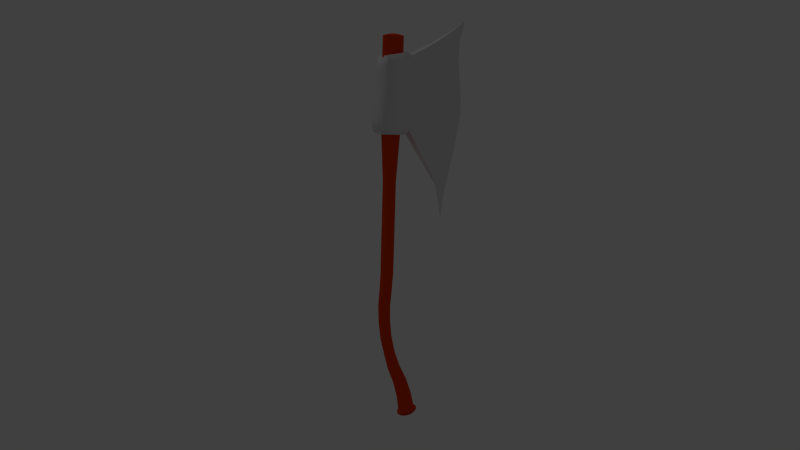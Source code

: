# Source: aux01.blend  (saved by Blender 2.61.0; exported with 4.5.12 LTS)
import bpy
from mathutils import Matrix  # noqa: F401  (used for matrix-valued properties, if any)

bpy.ops.wm.read_factory_settings(use_empty=True)
scene = bpy.context.scene
scene.name = 'Scene'

# ---- collections
col_collection_1 = bpy.data.collections.new('Collection 1'); scene.collection.children.link(col_collection_1)

# ---- materials (node trees are filled in below, after node groups)
mat_material_001 = bpy.data.materials.new('Material.001')
mat_material_001.alpha_threshold = 0.0
mat_material_001.use_transparent_shadow = False
mat_material_001.preview_render_type = 'CUBE'
mat_material_001.roughness = 0.5
mat_material_001.line_color = (0.0, 0.0, 0.0, 1.0)
mat_material = bpy.data.materials.new('Material')
mat_material.alpha_threshold = 0.0
mat_material.use_transparent_shadow = False
mat_material.preview_render_type = 'CUBE'
mat_material.diffuse_color = (0.8, 0.0558, 0.0, 1.0)
mat_material.roughness = 0.5
mat_material.line_color = (0.0, 0.0, 0.0, 1.0)

# ---- node groups
ng_auto_smooth = bpy.data.node_groups.new('Auto Smooth', 'GeometryNodeTree')
_s = ng_auto_smooth.interface.new_socket(name='Geometry', in_out='OUTPUT', socket_type='NodeSocketGeometry')
_s = ng_auto_smooth.interface.new_socket(name='Geometry', in_out='INPUT', socket_type='NodeSocketGeometry')
_s = ng_auto_smooth.interface.new_socket(name='Angle', in_out='INPUT', socket_type='NodeSocketFloat')
_s.subtype = 'ANGLE'
_s.min_value = 0.0
_s.max_value = 3.142
ng_auto_smooth.is_modifier = True
_N = ng_auto_smooth.nodes; _L = ng_auto_smooth.links
n0 = _N.new('NodeGroupOutput'); n0.name = 'Group Output'; n0.location = (480, -100)
n1 = _N.new('NodeGroupInput'); n1.name = 'Group Input'; n1.location = (-420, -300)
n2 = _N.new('NodeGroupInput'); n2.name = 'Group Input.001'; n2.location = (-60, -100)
n3 = _N.new('GeometryNodeSetShadeSmooth'); n3.name = 'Set Shade Smooth'; n3.location = (120, -100)
n3.domain = 'EDGE'
n4 = _N.new('GeometryNodeSetShadeSmooth'); n4.name = 'Set Shade Smooth.001'; n4.location = (300, -100)
n5 = _N.new('GeometryNodeInputMeshEdgeAngle'); n5.name = 'Edge Angle'; n5.location = (-420, -220)
n6 = _N.new('GeometryNodeInputEdgeSmooth'); n6.name = 'Is Edge Smooth'; n6.location = (-60, -160)
n7 = _N.new('GeometryNodeInputShadeSmooth'); n7.name = 'Is Face Smooth'; n7.location = (-240, -340)
n8 = _N.new('FunctionNodeBooleanMath'); n8.name = 'Boolean Math'; n8.location = (-60, -220)
n9 = _N.new('FunctionNodeCompare'); n9.name = 'Compare'; n9.location = (-240, -180)
n9.operation = 'LESS_EQUAL'
_L.new(n5.outputs[0], n9.inputs[0])
_L.new(n4.outputs[0], n0.inputs[0])
_L.new(n1.outputs[1], n9.inputs[1])
_L.new(n9.outputs[0], n8.inputs[0])
_L.new(n7.outputs[0], n8.inputs[1])
_L.new(n2.outputs[0], n3.inputs[0])
_L.new(n6.outputs[0], n3.inputs[1])
_L.new(n3.outputs[0], n4.inputs[0])
_L.new(n8.outputs[0], n3.inputs[2])
n0.is_active_output = True

# ---- material node trees

# ---- world
world_world = bpy.data.worlds.new('World'); scene.world = world_world
world_world.color = (0.05088, 0.05088, 0.05088)
world_world.use_sun_shadow = False
world_world.sun_shadow_jitter_overblur = 0.0
world_world.cycles.sampling_method = 'MANUAL'
world_world.cycles.sample_map_resolution = 256

# ---- cameras
cam_camera = bpy.data.cameras.new('Camera')
cam_camera.clip_end = 100.0
cam_camera.lens = 35.0
cam_camera.sensor_width = 32.0
cam_camera.sensor_height = 18.0
cam_camera.ortho_scale = 7.314
cam_camera.dof.focus_distance = 0.0
cam_camera.dof.aperture_fstop = 128.0

# ---- lights
light_lamp = bpy.data.lights.new('Lamp', 'POINT')
light_lamp.transmission_factor = 0.0
light_lamp.cutoff_distance = 30.0
light_lamp.energy = 100.0
light_lamp.shadow_buffer_clip_start = 1.001
light_lamp.shadow_soft_size = 1.0
light_lamp.shadow_maximum_resolution = 0.006
light_lamp.use_absolute_resolution = True
light_lamp.cycles.use_multiple_importance_sampling = False

# ---- meshes
me_cube_001 = bpy.data.meshes.new('Cube.001')
me_cube_001.from_pydata([(-0.2147, -0.001167, -0.6847), (-0.9518, -0.1176, 0.26), (-0.9512, 0.1174, 0.2601), (-0.06948, -3.82e-05, 1.3), (-0.9308, -0.1165, 0.8189), (-0.93, 0.1162, 0.8186), (-0.2752, -0.01948, -0.3517), (-0.2751, 0.02446, -0.3516), (-0.1832, -0.01835, 1.201), (-0.1832, 0.02558, 1.201), (-0.7025, -0.1356, 0.1646), (-0.7026, 0.142, 0.1646), (-0.6983, -0.1356, 0.9571), (-0.6982, 0.142, 0.9568), (-0.9117, -0.1728, 0.1651), (-0.9117, 0.1742, 0.1651), (-0.8963, -0.1728, 0.9163), (-0.8962, 0.1742, 0.9159), (-0.6246, -0.1081, 0.2041), (-0.6247, 0.1141, 0.2041), (-0.6298, -0.1081, 0.9355), (-0.6297, 0.1141, 0.9353), (-0.1998, -0.001054, -0.476), (-0.1654, -0.0009412, -0.2578), (-0.1224, -0.0008283, -0.03646), (-0.08513, -0.0007155, 0.1815), (-0.06312, -0.0006026, 0.3895), (-0.06842, -0.0004897, 0.5775), (-0.09722, -0.0003768, 0.755), (-0.1171, -0.000264, 0.9307), (-0.1084, -0.0001511, 1.122), (-0.9483, -0.1175, 0.3224), (-0.9439, -0.1174, 0.3821), (-0.9393, -0.1173, 0.4392), (-0.9353, -0.1172, 0.4946), (-0.9322, -0.117, 0.5487), (-0.9301, -0.1169, 0.6021), (-0.9291, -0.1168, 0.6552), (-0.9291, -0.1167, 0.7086), (-0.9296, -0.1166, 0.7628), (-0.9476, 0.1173, 0.3224), (-0.9432, 0.1171, 0.382), (-0.9387, 0.117, 0.4392), (-0.9347, 0.1169, 0.4945), (-0.9315, 0.1168, 0.5485), (-0.9294, 0.1167, 0.6019), (-0.9284, 0.1166, 0.655), (-0.9284, 0.1165, 0.7083), (-0.9289, 0.1164, 0.7625), (-0.244, -0.01937, -0.1801), (-0.2093, -0.01925, -0.00799), (-0.1794, -0.01914, 0.1617), (-0.1561, -0.01903, 0.3254), (-0.1454, -0.01892, 0.4731), (-0.1569, -0.0188, 0.6149), (-0.1799, -0.01869, 0.7536), (-0.1973, -0.01858, 0.8942), (-0.1995, -0.01846, 1.041), (-0.244, 0.02457, -0.1801), (-0.2093, 0.02468, -0.007966), (-0.1794, 0.02479, 0.1617), (-0.1561, 0.02491, 0.3254), (-0.1454, 0.02502, 0.4731), (-0.1568, 0.02513, 0.6148), (-0.1799, 0.02525, 0.7536), (-0.1972, 0.02536, 0.8942), (-0.1995, 0.02547, 1.041), (-0.6944, -0.1356, 0.251), (-0.6855, -0.1356, 0.3319), (-0.6778, -0.1356, 0.4083), (-0.6722, -0.1356, 0.4817), (-0.6691, -0.1356, 0.5534), (-0.6697, -0.1356, 0.627), (-0.6742, -0.1356, 0.7038), (-0.6808, -0.1356, 0.7838), (-0.6894, -0.1356, 0.8679), (-0.6945, 0.142, 0.251), (-0.6856, 0.142, 0.3319), (-0.6778, 0.142, 0.4083), (-0.6723, 0.142, 0.4816), (-0.6692, 0.142, 0.5534), (-0.6697, 0.142, 0.6269), (-0.6742, 0.142, 0.7037), (-0.6808, 0.142, 0.7836), (-0.6894, 0.142, 0.8677), (-0.9097, -0.1728, 0.2496), (-0.9047, -0.1728, 0.3308), (-0.8987, -0.1728, 0.4072), (-0.8934, -0.1728, 0.4801), (-0.8897, -0.1728, 0.5508), (-0.8879, -0.1728, 0.6204), (-0.888, -0.1728, 0.6901), (-0.8891, -0.1728, 0.7613), (-0.8923, -0.1728, 0.8366), (-0.9097, 0.1742, 0.2496), (-0.9047, 0.1742, 0.3307), (-0.8986, 0.1742, 0.4071), (-0.8933, 0.1742, 0.48), (-0.8896, 0.1742, 0.5506), (-0.8878, 0.1742, 0.6202), (-0.8879, 0.1742, 0.6898), (-0.889, 0.1742, 0.761), (-0.8922, 0.1742, 0.8363), (-0.6158, -0.1081, 0.2817), (-0.6074, -0.1081, 0.3548), (-0.6007, -0.1081, 0.4246), (-0.5962, -0.1081, 0.4921), (-0.5943, -0.1081, 0.5597), (-0.5975, -0.1081, 0.6295), (-0.6029, -0.1081, 0.7014), (-0.6109, -0.1081, 0.7758), (-0.6203, -0.1081, 0.8536), (-0.6158, 0.1141, 0.2817), (-0.6075, 0.1141, 0.3547), (-0.6007, 0.1141, 0.4245), (-0.5962, 0.1141, 0.4921), (-0.5943, 0.1141, 0.5596), (-0.5975, 0.1141, 0.6294), (-0.6028, 0.1141, 0.7012), (-0.6109, 0.1141, 0.7756), (-0.6203, 0.1141, 0.8534), (-0.3932, -0.049, -0.1659), (-0.5113, -0.07853, 0.01988), (-0.3932, 0.05435, -0.1659), (-0.5113, 0.08425, 0.0199), (-0.3327, -0.04825, 1.1), (-0.4796, -0.07815, 1.013), (-0.3327, 0.05511, 1.1), (-0.4796, 0.08463, 1.013), (-0.3387, -0.04833, 0.975), (-0.4763, -0.07819, 0.9078), (-0.3321, -0.0484, 0.8484), (-0.4686, -0.07823, 0.8077), (-0.3166, -0.04848, 0.7296), (-0.4571, -0.07827, 0.7118), (-0.2993, -0.04855, 0.6153), (-0.4458, -0.0783, 0.6193), (-0.2907, -0.04863, 0.5013), (-0.4397, -0.07834, 0.5283), (-0.2992, -0.0487, 0.3853), (-0.4451, -0.07838, 0.4387), (-0.3201, -0.04878, 0.2579), (-0.4584, -0.07842, 0.344), (-0.3481, -0.04885, 0.1185), (-0.4785, -0.07845, 0.2421), (-0.3718, -0.04893, -0.02387), (-0.4985, -0.07849, 0.1322), (-0.3719, 0.05443, -0.02385), (-0.4986, 0.08429, 0.1323), (-0.3482, 0.0545, 0.1185), (-0.4786, 0.08433, 0.2421), (-0.3201, 0.05458, 0.2579), (-0.4584, 0.08436, 0.344), (-0.2992, 0.05465, 0.3852), (-0.4451, 0.0844, 0.4386), (-0.2907, 0.05473, 0.5013), (-0.4397, 0.08444, 0.5282), (-0.2993, 0.0548, 0.6153), (-0.4457, 0.08448, 0.6192), (-0.3166, 0.05488, 0.7296), (-0.4571, 0.08451, 0.7117), (-0.3321, 0.05495, 0.8484), (-0.4685, 0.08455, 0.8076), (-0.3387, 0.05503, 0.975), (-0.4762, 0.08459, 0.9077)], [], [(0, 6, 7), (3, 9, 8), (10, 14, 15, 11), (14, 1, 2, 15), (13, 17, 16, 12), (17, 5, 4, 16), (18, 10, 11, 19), (21, 13, 12, 20), (1, 31, 40, 2), (31, 32, 41, 40), (32, 33, 42, 41), (33, 34, 43, 42), (34, 35, 44, 43), (35, 36, 45, 44), (36, 37, 46, 45), (37, 38, 47, 46), (38, 39, 48, 47), (39, 4, 5, 48), (0, 22, 49, 6), (22, 23, 50, 49), (23, 24, 51, 50), (24, 25, 52, 51), (25, 26, 53, 52), (26, 27, 54, 53), (27, 28, 55, 54), (28, 29, 56, 55), (29, 30, 57, 56), (30, 3, 8, 57), (22, 0, 7, 58), (58, 59, 23, 22), (59, 60, 24, 23), (60, 61, 25, 24), (61, 62, 26, 25), (62, 63, 27, 26), (63, 64, 28, 27), (64, 65, 29, 28), (65, 66, 30, 29), (66, 9, 3, 30), (16, 93, 75, 12), (93, 92, 74, 75), (92, 91, 73, 74), (91, 90, 72, 73), (90, 89, 71, 72), (89, 88, 70, 71), (88, 87, 69, 70), (87, 86, 68, 69), (86, 85, 67, 68), (85, 14, 10, 67), (4, 39, 93, 16), (39, 38, 92, 93), (38, 37, 91, 92), (37, 36, 90, 91), (36, 35, 89, 90), (35, 34, 88, 89), (34, 33, 87, 88), (33, 32, 86, 87), (32, 31, 85, 86), (31, 1, 14, 85), (15, 94, 76, 11), (94, 95, 77, 76), (95, 96, 78, 77), (96, 97, 79, 78), (97, 98, 80, 79), (98, 99, 81, 80), (99, 100, 82, 81), (100, 101, 83, 82), (101, 102, 84, 83), (102, 17, 13, 84), (2, 40, 94, 15), (40, 41, 95, 94), (41, 42, 96, 95), (42, 43, 97, 96), (43, 44, 98, 97), (44, 45, 99, 98), (45, 46, 100, 99), (46, 47, 101, 100), (47, 48, 102, 101), (48, 5, 17, 102), (12, 75, 111, 20), (75, 74, 110, 111), (74, 73, 109, 110), (73, 72, 108, 109), (72, 71, 107, 108), (71, 70, 106, 107), (70, 69, 105, 106), (69, 68, 104, 105), (68, 67, 103, 104), (67, 10, 18, 103), (11, 76, 112, 19), (76, 77, 113, 112), (77, 78, 114, 113), (78, 79, 115, 114), (79, 80, 116, 115), (80, 81, 117, 116), (81, 82, 118, 117), (82, 83, 119, 118), (83, 84, 120, 119), (84, 13, 21, 120), (6, 121, 123, 7), (121, 122, 124, 123), (122, 18, 19, 124), (9, 127, 125, 8), (127, 128, 126, 125), (128, 21, 20, 126), (111, 130, 126, 20), (130, 129, 125, 126), (129, 57, 8, 125), (110, 132, 130, 111), (132, 131, 129, 130), (131, 56, 57, 129), (109, 134, 132, 110), (134, 133, 131, 132), (133, 55, 56, 131), (108, 136, 134, 109), (136, 135, 133, 134), (135, 54, 55, 133), (107, 138, 136, 108), (138, 137, 135, 136), (137, 53, 54, 135), (106, 140, 138, 107), (140, 139, 137, 138), (139, 52, 53, 137), (105, 142, 140, 106), (142, 141, 139, 140), (141, 51, 52, 139), (104, 144, 142, 105), (144, 143, 141, 142), (143, 50, 51, 141), (103, 146, 144, 104), (146, 145, 143, 144), (145, 49, 50, 143), (18, 122, 146, 103), (122, 121, 145, 146), (121, 6, 49, 145), (112, 148, 124, 19), (148, 147, 123, 124), (147, 58, 7, 123), (113, 150, 148, 112), (150, 149, 147, 148), (149, 59, 58, 147), (114, 152, 150, 113), (152, 151, 149, 150), (151, 60, 59, 149), (115, 154, 152, 114), (154, 153, 151, 152), (153, 61, 60, 151), (116, 156, 154, 115), (156, 155, 153, 154), (155, 62, 61, 153), (117, 158, 156, 116), (158, 157, 155, 156), (157, 63, 62, 155), (118, 160, 158, 117), (160, 159, 157, 158), (159, 64, 63, 157), (119, 162, 160, 118), (162, 161, 159, 160), (161, 65, 64, 159), (120, 164, 162, 119), (164, 163, 161, 162), (163, 66, 65, 161), (21, 128, 164, 120), (128, 127, 163, 164), (127, 9, 66, 163)])
me_cube_001.polygons.foreach_set('use_smooth', [0, 0, 1, 1, 1, 1, 1, 1, 1, 1, 1, 1, 1, 1, 1, 1, 1, 1, 0, 0, 0, 0, 0, 0, 0, 0, 0, 0, 0, 0, 0, 0, 0, 0, 0, 0, 0, 0, 1, 1, 1, 1, 1, 1, 1, 1, 1, 1, 1, 1, 1, 1, 1, 1, 1, 1, 1, 1, 1, 1, 1, 1, 1, 1, 1, 1, 1, 1, 1, 1, 1, 1, 1, 1, 1, 1, 1, 1, 1, 1, 1, 1, 1, 1, 1, 1, 1, 1, 1, 1, 1, 1, 1, 1, 1, 1, 1, 1, 0, 0, 0, 0, 0, 0, 0, 0, 0, 0, 0, 0, 0, 0, 0, 0, 0, 0, 0, 0, 0, 0, 0, 0, 0, 0, 0, 0, 0, 0, 0, 0, 0, 0, 0, 0, 0, 0, 0, 0, 0, 0, 0, 0, 0, 0, 0, 0, 0, 0, 0, 0, 0, 0, 0, 0, 0, 0, 0, 0, 0, 0, 0, 0, 0, 0])
_uv = me_cube_001.uv_layers.new(name='UVMap')
_uv.uv.foreach_set('vector', [0.0, 0.0, 1.0, 0.0, 1.0, 1.0, 0.0, 0.0, 1.0, 0.0, 1.0, 1.0, 0.0, 0.0, 1.0, 0.0, 1.0, 1.0, 0.0, 1.0, 0.0, 0.0, 1.0, 0.0, 1.0, 1.0, 0.0, 1.0, 0.0, 0.0, 1.0, 0.0, 1.0, 1.0, 0.0, 1.0, 0.0, 0.0, 1.0, 0.0, 1.0, 1.0, 0.0, 1.0, 0.0, 0.0, 1.0, 0.0, 1.0, 1.0, 0.0, 1.0, 0.0, 0.0, 1.0, 0.0, 1.0, 1.0, 0.0, 1.0, 0.0, 0.0, 1.0, 0.0, 1.0, 1.0, 0.0, 1.0, 0.0, 0.0, 1.0, 0.0, 1.0, 1.0, 0.0, 1.0, 0.0, 0.0, 1.0, 0.0, 1.0, 1.0, 0.0, 1.0, 0.0, 0.0, 1.0, 0.0, 1.0, 1.0, 0.0, 1.0, 0.0, 0.0, 1.0, 0.0, 1.0, 1.0, 0.0, 1.0, 0.0, 0.0, 1.0, 0.0, 1.0, 1.0, 0.0, 1.0, 0.0, 0.0, 1.0, 0.0, 1.0, 1.0, 0.0, 1.0, 0.0, 0.0, 1.0, 0.0, 1.0, 1.0, 0.0, 1.0, 0.0, 0.0, 1.0, 0.0, 1.0, 1.0, 0.0, 1.0, 0.0, 0.0, 1.0, 0.0, 1.0, 1.0, 0.0, 1.0, 0.0, 0.0, 1.0, 0.0, 1.0, 1.0, 0.0, 1.0, 0.0, 0.0, 1.0, 0.0, 1.0, 1.0, 0.0, 1.0, 0.0, 0.0, 1.0, 0.0, 1.0, 1.0, 0.0, 1.0, 0.0, 0.0, 1.0, 0.0, 1.0, 1.0, 0.0, 1.0, 0.0, 0.0, 1.0, 0.0, 1.0, 1.0, 0.0, 1.0, 0.0, 0.0, 1.0, 0.0, 1.0, 1.0, 0.0, 1.0, 0.0, 0.0, 1.0, 0.0, 1.0, 1.0, 0.0, 1.0, 0.0, 0.0, 1.0, 0.0, 1.0, 1.0, 0.0, 1.0, 0.0, 0.0, 1.0, 0.0, 1.0, 1.0, 0.0, 1.0, 0.0, 0.0, 1.0, 0.0, 1.0, 1.0, 0.0, 1.0, 0.0, 0.0, 1.0, 0.0, 1.0, 1.0, 0.0, 1.0, 0.0, 0.0, 1.0, 0.0, 1.0, 1.0, 0.0, 1.0, 0.0, 0.0, 1.0, 0.0, 1.0, 1.0, 0.0, 1.0, 0.0, 0.0, 1.0, 0.0, 1.0, 1.0, 0.0, 1.0, 0.0, 0.0, 1.0, 0.0, 1.0, 1.0, 0.0, 1.0, 0.0, 0.0, 1.0, 0.0, 1.0, 1.0, 0.0, 1.0, 0.0, 0.0, 1.0, 0.0, 1.0, 1.0, 0.0, 1.0, 0.0, 0.0, 1.0, 0.0, 1.0, 1.0, 0.0, 1.0, 0.0, 0.0, 1.0, 0.0, 1.0, 1.0, 0.0, 1.0, 0.0, 0.0, 1.0, 0.0, 1.0, 1.0, 0.0, 1.0, 0.0, 0.0, 1.0, 0.0, 1.0, 1.0, 0.0, 1.0, 0.0, 0.0, 1.0, 0.0, 1.0, 1.0, 0.0, 1.0, 0.0, 0.0, 1.0, 0.0, 1.0, 1.0, 0.0, 1.0, 0.0, 0.0, 1.0, 0.0, 1.0, 1.0, 0.0, 1.0, 0.0, 0.0, 1.0, 0.0, 1.0, 1.0, 0.0, 1.0, 0.0, 0.0, 1.0, 0.0, 1.0, 1.0, 0.0, 1.0, 0.0, 0.0, 1.0, 0.0, 1.0, 1.0, 0.0, 1.0, 0.0, 0.0, 1.0, 0.0, 1.0, 1.0, 0.0, 1.0, 0.0, 0.0, 1.0, 0.0, 1.0, 1.0, 0.0, 1.0, 0.0, 0.0, 1.0, 0.0, 1.0, 1.0, 0.0, 1.0, 0.0, 0.0, 1.0, 0.0, 1.0, 1.0, 0.0, 1.0, 0.0, 0.0, 1.0, 0.0, 1.0, 1.0, 0.0, 1.0, 0.0, 0.0, 1.0, 0.0, 1.0, 1.0, 0.0, 1.0, 0.0, 0.0, 1.0, 0.0, 1.0, 1.0, 0.0, 1.0, 0.0, 0.0, 1.0, 0.0, 1.0, 1.0, 0.0, 1.0, 0.0, 0.0, 1.0, 0.0, 1.0, 1.0, 0.0, 1.0, 0.0, 0.0, 1.0, 0.0, 1.0, 1.0, 0.0, 1.0, 0.0, 0.0, 1.0, 0.0, 1.0, 1.0, 0.0, 1.0, 0.0, 0.0, 1.0, 0.0, 1.0, 1.0, 0.0, 1.0, 0.0, 0.0, 1.0, 0.0, 1.0, 1.0, 0.0, 1.0, 0.0, 0.0, 1.0, 0.0, 1.0, 1.0, 0.0, 1.0, 0.0, 0.0, 1.0, 0.0, 1.0, 1.0, 0.0, 1.0, 0.0, 0.0, 1.0, 0.0, 1.0, 1.0, 0.0, 1.0, 0.0, 0.0, 1.0, 0.0, 1.0, 1.0, 0.0, 1.0, 0.0, 0.0, 1.0, 0.0, 1.0, 1.0, 0.0, 1.0, 0.0, 0.0, 1.0, 0.0, 1.0, 1.0, 0.0, 1.0, 0.0, 0.0, 1.0, 0.0, 1.0, 1.0, 0.0, 1.0, 0.0, 0.0, 1.0, 0.0, 1.0, 1.0, 0.0, 1.0, 0.0, 0.0, 1.0, 0.0, 1.0, 1.0, 0.0, 1.0, 0.0, 0.0, 1.0, 0.0, 1.0, 1.0, 0.0, 1.0, 0.0, 0.0, 1.0, 0.0, 1.0, 1.0, 0.0, 1.0, 0.0, 0.0, 1.0, 0.0, 1.0, 1.0, 0.0, 1.0, 0.0, 0.0, 1.0, 0.0, 1.0, 1.0, 0.0, 1.0, 0.0, 0.0, 1.0, 0.0, 1.0, 1.0, 0.0, 1.0, 0.0, 0.0, 1.0, 0.0, 1.0, 1.0, 0.0, 1.0, 0.0, 0.0, 1.0, 0.0, 1.0, 1.0, 0.0, 1.0, 0.0, 0.0, 1.0, 0.0, 1.0, 1.0, 0.0, 1.0, 0.0, 0.0, 1.0, 0.0, 1.0, 1.0, 0.0, 1.0, 0.0, 0.0, 1.0, 0.0, 1.0, 1.0, 0.0, 1.0, 0.0, 0.0, 1.0, 0.0, 1.0, 1.0, 0.0, 1.0, 0.0, 0.0, 1.0, 0.0, 1.0, 1.0, 0.0, 1.0, 0.0, 0.0, 1.0, 0.0, 1.0, 1.0, 0.0, 1.0, 0.0, 0.0, 1.0, 0.0, 1.0, 1.0, 0.0, 1.0, 0.0, 0.0, 1.0, 0.0, 1.0, 1.0, 0.0, 1.0, 0.0, 0.0, 1.0, 0.0, 1.0, 1.0, 0.0, 1.0, 0.0, 0.0, 1.0, 0.0, 1.0, 1.0, 0.0, 1.0, 0.0, 0.0, 1.0, 0.0, 1.0, 1.0, 0.0, 1.0, 0.0, 0.0, 1.0, 0.0, 1.0, 1.0, 0.0, 1.0, 0.0, 0.0, 1.0, 0.0, 1.0, 1.0, 0.0, 1.0, 0.0, 0.0, 1.0, 0.0, 1.0, 1.0, 0.0, 1.0, 0.0, 0.0, 1.0, 0.0, 1.0, 1.0, 0.0, 1.0, 0.0, 0.0, 1.0, 0.0, 1.0, 1.0, 0.0, 1.0, 0.0, 0.0, 1.0, 0.0, 1.0, 1.0, 0.0, 1.0, 0.0, 0.0, 1.0, 0.0, 1.0, 1.0, 0.0, 1.0, 0.0, 0.0, 1.0, 0.0, 1.0, 1.0, 0.0, 1.0, 0.0, 0.0, 1.0, 0.0, 1.0, 1.0, 0.0, 1.0, 0.0, 0.0, 1.0, 0.0, 1.0, 1.0, 0.0, 1.0, 0.0, 0.0, 1.0, 0.0, 1.0, 1.0, 0.0, 1.0, 0.0, 0.0, 1.0, 0.0, 1.0, 1.0, 0.0, 1.0, 0.0, 0.0, 1.0, 0.0, 1.0, 1.0, 0.0, 1.0, 0.0, 0.0, 0.3333, -1.521e-07, 0.3333, 1.0, 0.0, 1.0, 0.3333, -1.521e-07, 0.6667, 7.606e-08, 0.6667, 1.0, 0.3333, 1.0, 0.6667, 7.606e-08, 1.0, 0.0, 1.0, 1.0, 0.6667, 1.0, 0.0, 0.0, 0.3333, 0.0, 0.3333, 1.0, 0.0, 1.0, 0.3333, 0.0, 0.6667, -1.295e-07, 0.6667, 1.0, 0.3333, 1.0, 0.6667, -1.295e-07, 1.0, 0.0, 1.0, 1.0, 0.6667, 1.0, 1.0, 0.0, 1.0, 0.3333, -8.294e-07, 0.3333, 0.0, 0.0, 1.0, 0.3333, 1.0, 0.6667, -4.524e-07, 0.6667, -8.294e-07, 0.3333, 1.0, 0.6667, 1.0, 1.0, 0.0, 1.0, -4.524e-07, 0.6667, 1.0, 0.0, 1.0, 0.3333, -2.425e-07, 0.3333, 0.0, 0.0, 1.0, 0.3333, 1.0, 0.6667, 6.467e-07, 0.6667, -2.425e-07, 0.3333, 1.0, 0.6667, 1.0, 1.0, 0.0, 1.0, 6.467e-07, 0.6667, 1.0, 0.0, 1.0, 0.3333, 4.337e-08, 0.3333, 0.0, 0.0, 1.0, 0.3333, 1.0, 0.6667, 6.939e-07, 0.6667, 4.337e-08, 0.3333, 1.0, 0.6667, 1.0, 1.0, 0.0, 1.0, 6.939e-07, 0.6667, 1.0, 0.0, 1.0, 0.3333, 0.0, 0.3333, 0.0, 0.0, 1.0, 0.3333, 1.0, 0.6667, 6.372e-07, 0.6667, 0.0, 0.3333, 1.0, 0.6667, 1.0, 1.0, 0.0, 1.0, 6.372e-07, 0.6667, 1.0, 0.0, 1.0, 0.3333, -4.626e-08, 0.3333, 0.0, 0.0, 1.0, 0.3333, 1.0, 0.6667, -4.626e-08, 0.6667, -4.626e-08, 0.3333, 1.0, 0.6667, 1.0, 1.0, 0.0, 1.0, -4.626e-08, 0.6667, 1.0, 0.0, 1.0, 0.3333, 4.27e-07, 0.3333, 0.0, 0.0, 1.0, 0.3333, 1.0, 0.6667, -9.49e-08, 0.6667, 4.27e-07, 0.3333, 1.0, 0.6667, 1.0, 1.0, 0.0, 1.0, -9.49e-08, 0.6667, 1.0, 0.0, 1.0, 0.3333, -9.778e-08, 0.3333, 0.0, 0.0, 1.0, 0.3333, 1.0, 0.6667, 1.956e-07, 0.6667, -9.778e-08, 0.3333, 1.0, 0.6667, 1.0, 1.0, 0.0, 1.0, 1.956e-07, 0.6667, 1.0, 0.0, 1.0, 0.3333, -3.025e-07, 0.3333, 0.0, 0.0, 1.0, 0.3333, 1.0, 0.6667, -2.017e-07, 0.6667, -3.025e-07, 0.3333, 1.0, 0.6667, 1.0, 1.0, 0.0, 1.0, -2.017e-07, 0.6667, 1.0, 0.0, 1.0, 0.3333, -2.138e-07, 0.3333, 0.0, 0.0, 1.0, 0.3333, 1.0, 0.6667, 0.0, 0.6667, -2.138e-07, 0.3333, 1.0, 0.6667, 1.0, 1.0, 0.0, 1.0, 0.0, 0.6667, 1.0, 0.0, 1.0, 0.3333, -1.14e-07, 0.3333, 0.0, 0.0, 1.0, 0.3333, 1.0, 0.6667, -2.28e-07, 0.6667, -1.14e-07, 0.3333, 1.0, 0.6667, 1.0, 1.0, 0.0, 1.0, -2.28e-07, 0.6667, 1.0, 0.0, 1.0, 0.3333, 2.45e-07, 0.3333, 0.0, 0.0, 1.0, 0.3333, 1.0, 0.6667, 4.9e-07, 0.6667, 2.45e-07, 0.3333, 1.0, 0.6667, 1.0, 1.0, 0.0, 1.0, 4.9e-07, 0.6667, 1.0, 0.0, 1.0, 0.3333, -2.321e-07, 0.3333, 0.0, 0.0, 1.0, 0.3333, 1.0, 0.6667, 0.0, 0.6667, -2.321e-07, 0.3333, 1.0, 0.6667, 1.0, 1.0, 0.0, 1.0, 0.0, 0.6667, 1.0, 0.0, 1.0, 0.3333, 3.246e-07, 0.3333, 0.0, 0.0, 1.0, 0.3333, 1.0, 0.6667, 2.164e-07, 0.6667, 3.246e-07, 0.3333, 1.0, 0.6667, 1.0, 1.0, 0.0, 1.0, 2.164e-07, 0.6667, 1.0, 0.0, 1.0, 0.3333, 1.015e-07, 0.3333, 0.0, 0.0, 1.0, 0.3333, 1.0, 0.6667, 0.0, 0.6667, 1.015e-07, 0.3333, 1.0, 0.6667, 1.0, 1.0, 0.0, 1.0, 0.0, 0.6667, 1.0, 0.0, 1.0, 0.3333, -1.918e-07, 0.3333, 0.0, 0.0, 1.0, 0.3333, 1.0, 0.6667, -1.918e-07, 0.6667, -1.918e-07, 0.3333, 1.0, 0.6667, 1.0, 1.0, 0.0, 1.0, -1.918e-07, 0.6667, 1.0, 0.0, 1.0, 0.3333, -1.818e-07, 0.3333, 0.0, 0.0, 1.0, 0.3333, 1.0, 0.6667, -3.637e-07, 0.6667, -1.818e-07, 0.3333, 1.0, 0.6667, 1.0, 1.0, 0.0, 1.0, -3.637e-07, 0.6667, 1.0, 0.0, 1.0, 0.3333, -1.994e-07, 0.3333, 0.0, 0.0, 1.0, 0.3333, 1.0, 0.6667, -3.988e-07, 0.6667, -1.994e-07, 0.3333, 1.0, 0.6667, 1.0, 1.0, 0.0, 1.0, -3.988e-07, 0.6667, 1.0, 0.0, 1.0, 0.3333, 0.0, 0.3333, 0.0, 0.0, 1.0, 0.3333, 1.0, 0.6667, -2.183e-08, 0.6667, 0.0, 0.3333, 1.0, 0.6667, 1.0, 1.0, 0.0, 1.0, -2.183e-08, 0.6667, 1.0, 0.0, 1.0, 0.3333, -2.556e-07, 0.3333, 0.0, 0.0, 1.0, 0.3333, 1.0, 0.6667, -6.817e-07, 0.6667, -2.556e-07, 0.3333, 1.0, 0.6667, 1.0, 1.0, 0.0, 1.0, -6.817e-07, 0.6667, 1.0, 0.0, 1.0, 0.3333, 3.265e-07, 0.3333, 0.0, 0.0, 1.0, 0.3333, 1.0, 0.6667, -4.898e-07, 0.6667, 3.265e-07, 0.3333, 1.0, 0.6667, 1.0, 1.0, 0.0, 1.0, -4.898e-07, 0.6667])
me_cube_001.materials.append(mat_material_001)
me_cube_001.use_remesh_preserve_volume = False
me_cube_001.use_remesh_preserve_attributes = False
me_cube_001.use_mirror_vertex_groups = False
me_cube_001.update()
me_cylinder = bpy.data.meshes.new('Cylinder')
me_cylinder.from_pydata([(2.482, 1.0, -0.643), (2.668, 0.9808, -0.6403), (2.846, 0.9239, -0.6377), (3.01, 0.8315, -0.6354), (3.154, 0.7071, -0.6333), (3.273, 0.5556, -0.6316), (3.361, 0.3827, -0.6303), (3.415, 0.1951, -0.6295), (3.433, 3.543e-07, -0.6293), (3.415, -0.1951, -0.6295), (3.361, -0.3827, -0.6303), (3.273, -0.5556, -0.6316), (3.154, -0.7071, -0.6333), (3.01, -0.8315, -0.6354), (2.846, -0.9239, -0.6377), (2.668, -0.9808, -0.6403), (2.482, -1.0, -0.643), (2.297, -0.9808, -0.6456), (2.118, -0.9239, -0.6482), (1.954, -0.8315, -0.6506), (1.81, -0.7071, -0.6526), (1.692, -0.5556, -0.6543), (1.604, -0.3827, -0.6556), (1.55, -0.1951, -0.6564), (1.531, 9.49e-07, -0.6566), (1.55, 0.1951, -0.6564), (1.604, 0.3827, -0.6556), (1.692, 0.5556, -0.6543), (1.81, 0.7071, -0.6526), (1.954, 0.8315, -0.6506), (2.118, 0.9239, -0.6482), (2.297, 0.9808, -0.6456), (1.605e-06, 1.0, 1.0), (0.1951, 0.9808, 1.0), (0.3827, 0.9239, 1.0), (0.5556, 0.8315, 1.0), (0.7071, 0.7071, 1.0), (0.8315, 0.5556, 1.0), (0.9239, 0.3827, 1.0), (0.9808, 0.1951, 1.0), (1.0, -2.245e-06, 1.0), (0.9808, -0.1951, 1.0), (0.9239, -0.3827, 1.0), (0.8315, -0.5556, 1.0), (0.7071, -0.7071, 1.0), (0.5556, -0.8315, 1.0), (0.3827, -0.9239, 1.0), (0.1951, -0.9808, 1.0), (9.298e-07, -1.0, 1.0), (-0.1951, -0.9808, 1.0), (-0.3827, -0.9239, 1.0), (-0.5556, -0.8315, 1.0), (-0.7071, -0.7071, 1.0), (-0.8315, -0.5556, 1.0), (-0.9239, -0.3827, 1.0), (-0.9808, -0.1951, 1.0), (-1.0, -4.105e-06, 1.0), (-0.9808, 0.1951, 1.0), (-0.9239, 0.3827, 1.0), (-0.8315, 0.5556, 1.0), (-0.7071, 0.7071, 1.0), (-0.5556, 0.8315, 1.0), (-0.3827, 0.9239, 1.0), (-0.1951, 0.9808, 1.0), (-0.1944, 0.9772, 1.005), (-0.3813, 0.9205, 1.005), (-0.5535, 0.8284, 1.005), (-0.7045, 0.7045, 1.005), (-0.8284, 0.5535, 1.005), (-0.9205, 0.3813, 1.005), (-0.9772, 0.1944, 1.005), (-0.9963, -4.126e-06, 1.005), (-0.9772, -0.1944, 1.005), (-0.9205, -0.3813, 1.005), (-0.8284, -0.5535, 1.005), (-0.7045, -0.7045, 1.005), (-0.5535, -0.8284, 1.005), (-0.3813, -0.9205, 1.005), (-0.1944, -0.9772, 1.005), (9.555e-07, -0.9963, 1.005), (0.1944, -0.9772, 1.005), (0.3813, -0.9205, 1.005), (0.5535, -0.8284, 1.005), (0.7045, -0.7045, 1.005), (0.8284, -0.5535, 1.005), (0.9205, -0.3813, 1.005), (0.9772, -0.1944, 1.005), (0.9963, -2.213e-06, 1.005), (0.9772, 0.1944, 1.005), (0.9205, 0.3813, 1.005), (0.8284, 0.5535, 1.005), (0.7045, 0.7045, 1.005), (0.5535, 0.8284, 1.005), (0.3813, 0.9205, 1.005), (0.1944, 0.9772, 1.005), (1.569e-06, 0.9963, 1.005), (1.309e-06, 0.8522, 1.008), (0.1663, 0.8358, 1.008), (0.3261, 0.7873, 1.008), (0.4734, 0.7086, 1.008), (0.6026, 0.6026, 1.008), (0.7086, 0.4734, 1.008), (0.7873, 0.3261, 1.008), (0.8358, 0.1662, 1.008), (0.8522, -2.144e-06, 1.008), (0.8358, -0.1663, 1.008), (0.7873, -0.3261, 1.008), (0.7086, -0.4734, 1.008), (0.6026, -0.6026, 1.008), (0.4734, -0.7086, 1.008), (0.3261, -0.7873, 1.008), (0.1663, -0.8358, 1.008), (7.845e-07, -0.8522, 1.008), (-0.1663, -0.8358, 1.008), (-0.3261, -0.7873, 1.008), (-0.4734, -0.7086, 1.008), (-0.6026, -0.6026, 1.008), (-0.7086, -0.4734, 1.008), (-0.7873, -0.3261, 1.008), (-0.8358, -0.1663, 1.008), (-0.8522, -3.78e-06, 1.008), (-0.8358, 0.1662, 1.008), (-0.7873, 0.3261, 1.008), (-0.7086, 0.4734, 1.008), (-0.6026, 0.6026, 1.008), (-0.4734, 0.7086, 1.008), (-0.3261, 0.7873, 1.008), (-0.1663, 0.8358, 1.008), (-0.1663, 0.8358, 1.008), (-0.3261, 0.7873, 1.008), (-0.4734, 0.7086, 1.008), (-0.6026, 0.6026, 1.008), (-0.7086, 0.4734, 1.008), (-0.7873, 0.3261, 1.008), (-0.8358, 0.1662, 1.008), (-0.8522, -3.78e-06, 1.008), (-0.8358, -0.1663, 1.008), (-0.7873, -0.3261, 1.008), (-0.7086, -0.4734, 1.008), (-0.6026, -0.6026, 1.008), (-0.4734, -0.7086, 1.008), (-0.3261, -0.7873, 1.008), (-0.1663, -0.8358, 1.008), (7.845e-07, -0.8522, 1.008), (0.1663, -0.8358, 1.008), (0.3261, -0.7873, 1.008), (0.4734, -0.7086, 1.008), (0.6026, -0.6026, 1.008), (0.7086, -0.4734, 1.008), (0.7873, -0.3261, 1.008), (0.8358, -0.1663, 1.008), (0.8522, -2.144e-06, 1.008), (0.8358, 0.1662, 1.008), (0.7873, 0.3261, 1.008), (0.7086, 0.4734, 1.008), (0.6026, 0.6026, 1.008), (0.4734, 0.7086, 1.008), (0.3261, 0.7873, 1.008), (0.1663, 0.8358, 1.008), (1.309e-06, 0.8522, 1.008), (6.275e-07, 0.4727, 1.012), (0.09222, 0.4636, 1.012), (0.1809, 0.4367, 1.012), (0.2626, 0.393, 1.012), (0.3343, 0.3342, 1.012), (0.393, 0.2626, 1.012), (0.4367, 0.1809, 1.012), (0.4636, 0.09222, 1.012), (0.4727, -1.967e-06, 1.012), (0.4636, -0.09222, 1.012), (0.4367, -0.1809, 1.012), (0.393, -0.2626, 1.012), (0.3343, -0.3343, 1.012), (0.2626, -0.393, 1.012), (0.1809, -0.4367, 1.012), (0.09222, -0.4636, 1.012), (3.364e-07, -0.4727, 1.012), (-0.09222, -0.4636, 1.012), (-0.1809, -0.4367, 1.012), (-0.2626, -0.393, 1.012), (-0.3343, -0.3343, 1.012), (-0.393, -0.2626, 1.012), (-0.4367, -0.1809, 1.012), (-0.4636, -0.09222, 1.012), (-0.4727, -2.875e-06, 1.012), (-0.4636, 0.09222, 1.012), (-0.4367, 0.1809, 1.012), (-0.393, 0.2626, 1.012), (-0.3343, 0.3342, 1.012), (-0.2626, 0.393, 1.012), (-0.1809, 0.4367, 1.012), (-0.09222, 0.4636, 1.012), (-2.033e-07, -1.572e-06, 1.015), (2.566, 0.7936, -0.6318), (0.6266, 0.5432, -0.376), (0.1253, 0.63, 0.05961), (0.1253, 0.63, 0.3942), (0.1951, 0.9808, 0.6667), (2.416, 0.8092, -0.634), (0.5238, 0.5539, -0.3775), (4.902e-07, 0.6423, 0.05961), (6.62e-07, 0.6423, 0.3942), (1.338e-06, 1.0, 0.6667), (2.71, 0.7476, -0.6297), (0.7254, 0.5117, -0.3746), (0.2458, 0.5934, 0.05961), (0.2458, 0.5934, 0.3942), (0.3827, 0.9239, 0.6667), (2.843, 0.6728, -0.6278), (0.8164, 0.4605, -0.3733), (0.3569, 0.5341, 0.05961), (0.3569, 0.5341, 0.3942), (0.5556, 0.8315, 0.6667), (2.96, 0.5722, -0.6261), (0.8962, 0.3916, -0.3721), (0.4542, 0.4542, 0.05961), (0.4542, 0.4542, 0.3942), (0.7071, 0.7071, 0.6667), (3.056, 0.4496, -0.6248), (0.9617, 0.3077, -0.3712), (0.5341, 0.3569, 0.05961), (0.5341, 0.3569, 0.3942), (0.8315, 0.5556, 0.6667), (3.127, 0.3097, -0.6237), (1.01, 0.212, -0.3705), (0.5934, 0.2458, 0.05961), (0.5934, 0.2458, 0.3942), (0.9239, 0.3827, 0.6667), (3.17, 0.1579, -0.6231), (1.04, 0.1081, -0.3701), (0.63, 0.1253, 0.05961), (0.63, 0.1253, 0.3942), (0.9808, 0.1951, 0.6667), (3.185, -1.081e-08, -0.6229), (1.05, -3.662e-07, -0.3699), (0.6423, -1.02e-06, 0.05961), (0.6423, -1.268e-06, 0.3942), (1.0, -1.858e-06, 0.6667), (3.17, -0.1579, -0.6231), (1.04, -0.1081, -0.3701), (0.63, -0.1253, 0.05961), (0.63, -0.1253, 0.3942), (0.9808, -0.1951, 0.6667), (3.127, -0.3097, -0.6237), (1.01, -0.212, -0.3705), (0.5934, -0.2458, 0.05961), (0.5934, -0.2458, 0.3942), (0.9239, -0.3827, 0.6667), (3.056, -0.4496, -0.6248), (0.9617, -0.3077, -0.3712), (0.5341, -0.3569, 0.05961), (0.5341, -0.3569, 0.3942), (0.8315, -0.5556, 0.6667), (2.96, -0.5722, -0.6261), (0.8962, -0.3916, -0.3721), (0.4542, -0.4542, 0.05961), (0.4542, -0.4542, 0.3942), (0.7071, -0.7071, 0.6667), (2.843, -0.6728, -0.6278), (0.8164, -0.4605, -0.3733), (0.3569, -0.5341, 0.05961), (0.3569, -0.5341, 0.3942), (0.5556, -0.8315, 0.6667), (2.71, -0.7476, -0.6297), (0.7254, -0.5117, -0.3746), (0.2458, -0.5934, 0.05961), (0.2458, -0.5934, 0.3942), (0.3827, -0.9239, 0.6667), (2.566, -0.7936, -0.6318), (0.6266, -0.5432, -0.376), (0.1253, -0.63, 0.05961), (0.1253, -0.63, 0.3942), (0.1951, -0.9808, 0.6667), (2.416, -0.8092, -0.634), (0.5238, -0.5539, -0.3775), (1.686e-07, -0.6423, 0.05961), (3.03e-07, -0.6423, 0.3942), (7.205e-07, -1.0, 0.6667), (2.266, -0.7936, -0.6361), (0.4211, -0.5432, -0.379), (-0.1253, -0.63, 0.05961), (-0.1253, -0.63, 0.3942), (-0.1951, -0.9808, 0.6667), (2.121, -0.7476, -0.6382), (0.3223, -0.5117, -0.3804), (-0.2458, -0.5934, 0.05961), (-0.2458, -0.5934, 0.3942), (-0.3827, -0.9239, 0.6667), (1.988, -0.6728, -0.6401), (0.2313, -0.4605, -0.3817), (-0.3569, -0.5341, 0.05961), (-0.3569, -0.5341, 0.3942), (-0.5556, -0.8315, 0.6667), (1.872, -0.5722, -0.6418), (0.1515, -0.3916, -0.3829), (-0.4542, -0.4542, 0.05961), (-0.4542, -0.4542, 0.3942), (-0.7071, -0.7071, 0.6667), (1.776, -0.4496, -0.6432), (0.08597, -0.3077, -0.3838), (-0.5341, -0.3569, 0.05961), (-0.5341, -0.3569, 0.3942), (-0.8315, -0.5556, 0.6667), (1.705, -0.3097, -0.6442), (0.0373, -0.212, -0.3845), (-0.5934, -0.2458, 0.05961), (-0.5934, -0.2458, 0.3942), (-0.9239, -0.3827, 0.6667), (1.661, -0.1579, -0.6448), (0.007337, -0.1081, -0.3849), (-0.63, -0.1253, 0.05961), (-0.63, -0.1253, 0.3942), (-0.9808, -0.1951, 0.6667), (1.646, 3.991e-08, -0.645), (-0.002782, -5.853e-07, -0.3851), (-0.6423, -1.331e-06, 0.05961), (-0.6423, -1.874e-06, 0.3942), (-1.0, -3.26e-06, 0.6667), (1.661, 0.1579, -0.6448), (0.007337, 0.1081, -0.3849), (-0.63, 0.1253, 0.05961), (-0.63, 0.1253, 0.3942), (-0.9808, 0.1951, 0.6667), (1.705, 0.3097, -0.6442), (0.0373, 0.212, -0.3845), (-0.5934, 0.2458, 0.05961), (-0.5934, 0.2458, 0.3942), (-0.9239, 0.3827, 0.6667), (1.776, 0.4496, -0.6432), (0.08597, 0.3077, -0.3838), (-0.5341, 0.3569, 0.05961), (-0.5341, 0.3569, 0.3942), (-0.8315, 0.5556, 0.6667), (1.872, 0.5722, -0.6418), (0.1515, 0.3916, -0.3829), (-0.4542, 0.4542, 0.05961), (-0.4542, 0.4542, 0.3942), (-0.7071, 0.7071, 0.6667), (1.988, 0.6728, -0.6401), (0.2313, 0.4605, -0.3817), (-0.3569, 0.5341, 0.05961), (-0.3569, 0.5341, 0.3942), (-0.5556, 0.8315, 0.6667), (2.121, 0.7476, -0.6382), (0.3223, 0.5117, -0.3804), (-0.2458, 0.5934, 0.05961), (-0.2458, 0.5934, 0.3942), (-0.3827, 0.9239, 0.6667), (2.266, 0.7936, -0.6361), (0.4211, 0.5432, -0.379), (-0.1253, 0.63, 0.05961), (-0.1253, 0.63, 0.3942), (-0.1951, 0.9808, 0.6667), (2.34, 0.8548, -0.6479), (2.184, 0.8052, -0.6501), (2.041, 0.7247, -0.6522), (1.915, 0.6163, -0.654), (1.812, 0.4842, -0.6555), (1.736, 0.3335, -0.6566), (1.689, 0.17, -0.6573), (1.673, 8.522e-07, -0.6575), (1.689, -0.17, -0.6573), (1.736, -0.3335, -0.6566), (1.812, -0.4842, -0.6555), (1.915, -0.6163, -0.654), (2.041, -0.7247, -0.6522), (2.184, -0.8052, -0.6501), (2.34, -0.8548, -0.6479), (2.501, -0.8715, -0.6456), (2.663, -0.8548, -0.6432), (2.819, -0.8052, -0.641), (2.962, -0.7247, -0.6389), (3.087, -0.6163, -0.6371), (3.19, -0.4842, -0.6357), (3.267, -0.3335, -0.6346), (3.314, -0.17, -0.6339), (3.33, 3.936e-07, -0.6337), (3.314, 0.17, -0.6339), (3.267, 0.3335, -0.6346), (3.19, 0.4842, -0.6357), (3.087, 0.6163, -0.6371), (2.962, 0.7247, -0.6389), (2.819, 0.8052, -0.641), (2.663, 0.8548, -0.6432), (2.501, 0.8715, -0.6456), (2.512, 0.9997, -0.647), (2.697, 0.9805, -0.6443), (2.876, 0.9236, -0.6418), (3.04, 0.8312, -0.6394), (3.184, 0.7069, -0.6373), (3.302, 0.5554, -0.6356), (3.39, 0.3826, -0.6344), (3.444, 0.195, -0.6336), (3.463, 4.16e-07, -0.6333), (3.444, -0.195, -0.6336), (3.39, -0.3826, -0.6344), (3.302, -0.5554, -0.6356), (3.184, -0.7069, -0.6373), (3.04, -0.8312, -0.6394), (2.876, -0.9236, -0.6418), (2.697, -0.9805, -0.6443), (2.512, -0.9997, -0.647), (2.327, -0.9805, -0.6497), (2.148, -0.9236, -0.6522), (1.984, -0.8312, -0.6546), (1.84, -0.7069, -0.6567), (1.722, -0.5554, -0.6584), (1.634, -0.3826, -0.6596), (1.58, -0.195, -0.6604), (1.561, 8.902e-07, -0.6607), (1.58, 0.195, -0.6604), (1.634, 0.3826, -0.6596), (1.722, 0.5554, -0.6584), (1.84, 0.7069, -0.6567), (1.984, 0.8312, -0.6546), (2.148, 0.9236, -0.6522), (2.327, 0.9805, -0.6497), (2.339, 0.9805, -0.6514), (2.161, 0.9236, -0.654), (1.997, 0.8312, -0.6563), (1.853, 0.7069, -0.6584), (1.734, 0.5554, -0.6601), (1.647, 0.3826, -0.6614), (1.592, 0.195, -0.6621), (1.574, 8.907e-07, -0.6624), (1.592, -0.195, -0.6621), (1.647, -0.3826, -0.6614), (1.734, -0.5554, -0.6601), (1.853, -0.7069, -0.6584), (1.997, -0.8312, -0.6563), (2.161, -0.9236, -0.654), (2.339, -0.9805, -0.6514), (2.525, -0.9997, -0.6487), (2.71, -0.9805, -0.6461), (2.888, -0.9236, -0.6435), (3.053, -0.8312, -0.6411), (3.197, -0.7069, -0.6391), (3.315, -0.5554, -0.6374), (3.403, -0.3826, -0.6361), (3.457, -0.195, -0.6353), (3.475, 4.165e-07, -0.6351), (3.457, 0.195, -0.6353), (3.403, 0.3826, -0.6361), (3.315, 0.5554, -0.6374), (3.197, 0.7069, -0.6391), (3.053, 0.8312, -0.6411), (2.888, 0.9236, -0.6435), (2.71, 0.9805, -0.6461), (2.525, 0.9997, -0.6487), (2.542, 0.7732, -0.651), (2.685, 0.7584, -0.6489), (2.823, 0.7144, -0.647), (2.95, 0.6429, -0.6451), (3.061, 0.5468, -0.6435), (3.153, 0.4296, -0.6422), (3.221, 0.2959, -0.6412), (3.263, 0.1509, -0.6406), (3.277, 4.337e-07, -0.6404), (3.263, -0.1508, -0.6406), (3.221, -0.2959, -0.6412), (3.153, -0.4296, -0.6422), (3.061, -0.5468, -0.6435), (2.95, -0.6429, -0.6451), (2.823, -0.7144, -0.647), (2.685, -0.7584, -0.6489), (2.542, -0.7732, -0.651), (2.398, -0.7584, -0.6531), (2.26, -0.7144, -0.6551), (2.133, -0.6429, -0.6569), (2.022, -0.5468, -0.6585), (1.93, -0.4296, -0.6598), (1.862, -0.2959, -0.6608), (1.82, -0.1508, -0.6614), (1.806, 7.706e-07, -0.6616), (1.82, 0.1509, -0.6614), (1.862, 0.2959, -0.6608), (1.93, 0.4296, -0.6598), (2.022, 0.5468, -0.6585), (2.133, 0.6429, -0.6569), (2.26, 0.7144, -0.6551), (2.398, 0.7584, -0.6531), (2.409, 0.7584, -0.6545), (2.271, 0.7144, -0.6565), (2.144, 0.6429, -0.6583), (2.032, 0.5468, -0.6599), (1.941, 0.4296, -0.6612), (1.873, 0.2959, -0.6622), (1.831, 0.1509, -0.6628), (1.817, 7.71e-07, -0.663), (1.831, -0.1508, -0.6628), (1.873, -0.2959, -0.6622), (1.941, -0.4296, -0.6612), (2.032, -0.5468, -0.6599), (2.144, -0.6429, -0.6583), (2.271, -0.7144, -0.6565), (2.409, -0.7584, -0.6545), (2.552, -0.7732, -0.6524), (2.695, -0.7584, -0.6504), (2.833, -0.7144, -0.6484), (2.96, -0.6429, -0.6466), (3.072, -0.5468, -0.645), (3.163, -0.4296, -0.6436), (3.231, -0.2959, -0.6427), (3.273, -0.1508, -0.6421), (3.287, 4.341e-07, -0.6419), (3.273, 0.1509, -0.6421), (3.231, 0.2959, -0.6427), (3.163, 0.4296, -0.6436), (3.072, 0.5468, -0.645), (2.96, 0.6429, -0.6466), (2.833, 0.7144, -0.6484), (2.695, 0.7584, -0.6504), (2.552, 0.7732, -0.6524), (2.571, 0.8583, -0.655), (2.73, 0.8418, -0.6527), (2.883, 0.793, -0.6505), (3.024, 0.7136, -0.6484), (3.148, 0.6069, -0.6467), (3.249, 0.4768, -0.6452), (3.325, 0.3285, -0.6441), (3.371, 0.1674, -0.6435), (3.387, 4.358e-07, -0.6432), (3.371, -0.1674, -0.6435), (3.325, -0.3285, -0.6441), (3.249, -0.4768, -0.6452), (3.148, -0.6069, -0.6467), (3.024, -0.7136, -0.6484), (2.883, -0.793, -0.6505), (2.73, -0.8418, -0.6527), (2.571, -0.8583, -0.655), (2.412, -0.8418, -0.6573), (2.258, -0.793, -0.6595), (2.117, -0.7136, -0.6615), (1.994, -0.6069, -0.6633), (1.892, -0.4768, -0.6647), (1.817, -0.3285, -0.6658), (1.77, -0.1674, -0.6665), (1.755, 8.098e-07, -0.6667), (1.77, 0.1674, -0.6665), (1.817, 0.3285, -0.6658), (1.892, 0.4768, -0.6647), (1.994, 0.6069, -0.6633), (2.117, 0.7136, -0.6615), (2.258, 0.793, -0.6595), (2.412, 0.8418, -0.6573), (2.47, 0.6075, -0.6586), (2.36, 0.5723, -0.6602), (2.258, 0.515, -0.6616), (2.169, 0.438, -0.6629), (2.095, 0.3441, -0.664), (2.041, 0.237, -0.6648), (2.008, 0.1208, -0.6652), (1.996, 6.904e-07, -0.6654), (2.008, -0.1208, -0.6652), (2.041, -0.237, -0.6648), (2.095, -0.3441, -0.664), (2.169, -0.438, -0.6629), (2.258, -0.515, -0.6616), (2.36, -0.5723, -0.6602), (2.47, -0.6075, -0.6586), (2.585, -0.6194, -0.6569), (2.7, -0.6075, -0.6553), (2.811, -0.5723, -0.6537), (2.912, -0.515, -0.6522), (3.002, -0.438, -0.6509), (3.075, -0.3441, -0.6499), (3.129, -0.237, -0.6491), (3.163, -0.1208, -0.6486), (3.174, 4.473e-07, -0.6485), (3.163, 0.1208, -0.6486), (3.129, 0.237, -0.6491), (3.075, 0.3441, -0.6499), (3.002, 0.438, -0.6509), (2.912, 0.515, -0.6522), (2.811, 0.5723, -0.6537), (2.7, 0.6075, -0.6553), (2.585, 0.6194, -0.6569), (2.6, 0.6194, -0.6589), (2.714, 0.6075, -0.6572), (2.825, 0.5723, -0.6556), (2.927, 0.515, -0.6542), (3.016, 0.438, -0.6529), (3.089, 0.3441, -0.6518), (3.144, 0.237, -0.651), (3.177, 0.1208, -0.6506), (3.188, 4.478e-07, -0.6504), (3.177, -0.1208, -0.6506), (3.144, -0.237, -0.651), (3.089, -0.3441, -0.6518), (3.016, -0.438, -0.6529), (2.927, -0.515, -0.6542), (2.825, -0.5723, -0.6556), (2.714, -0.6075, -0.6572), (2.6, -0.6194, -0.6589), (2.485, -0.6075, -0.6605), (2.374, -0.5723, -0.6621), (2.272, -0.515, -0.6636), (2.183, -0.438, -0.6649), (2.11, -0.3441, -0.6659), (2.055, -0.237, -0.6667), (2.022, -0.1208, -0.6672), (2.011, 6.909e-07, -0.6673), (2.022, 0.1208, -0.6672), (2.055, 0.237, -0.6667), (2.11, 0.3441, -0.6659), (2.183, 0.438, -0.6649), (2.272, 0.515, -0.6636), (2.374, 0.5723, -0.6621), (2.485, 0.6075, -0.6605), (2.541, 0.3727, -0.6615), (2.474, 0.351, -0.6625), (2.411, 0.3159, -0.6634), (2.356, 0.2687, -0.6642), (2.311, 0.2111, -0.6649), (2.278, 0.1454, -0.6653), (2.257, 0.07413, -0.6656), (2.25, 5.982e-07, -0.6657), (2.257, -0.07413, -0.6656), (2.278, -0.1454, -0.6653), (2.311, -0.2111, -0.6649), (2.356, -0.2687, -0.6642), (2.411, -0.3159, -0.6634), (2.474, -0.351, -0.6625), (2.541, -0.3727, -0.6615), (2.612, -0.38, -0.6605), (2.682, -0.3727, -0.6595), (2.75, -0.351, -0.6585), (2.812, -0.3159, -0.6576), (2.867, -0.2687, -0.6569), (2.912, -0.2111, -0.6562), (2.946, -0.1454, -0.6557), (2.966, -0.07413, -0.6554), (2.973, 4.491e-07, -0.6553), (2.966, 0.07413, -0.6554), (2.946, 0.1454, -0.6557), (2.912, 0.2111, -0.6562), (2.867, 0.2687, -0.6569), (2.812, 0.3159, -0.6576), (2.75, 0.351, -0.6585), (2.682, 0.3727, -0.6595), (2.612, 0.38, -0.6605), (2.624, 4.324e-07, -0.6622), (0.1941, 0.5577, -0.2982), (-0.006824, 0.5721, -0.2245), (-0.06208, 0.5866, -0.1527), (0.04678, 0.6011, -0.08271), (0.1237, 0.6155, -0.01167), (0.08492, 0.5686, -0.2991), (-0.1202, 0.5833, -0.225), (-0.1788, 0.5981, -0.1527), (-0.07264, 0.6128, -0.08246), (0.001341, 0.6276, -0.01148), (0.299, 0.5253, -0.2974), (0.1022, 0.5389, -0.2241), (0.05012, 0.5526, -0.1527), (0.1616, 0.5662, -0.08296), (0.2414, 0.5798, -0.01185), (0.3958, 0.4728, -0.2966), (0.2026, 0.485, -0.2237), (0.1535, 0.4973, -0.1527), (0.2674, 0.5096, -0.08318), (0.3498, 0.5218, -0.01202), (0.4806, 0.4021, -0.2959), (0.2906, 0.4125, -0.2233), (0.2442, 0.4229, -0.1527), (0.3602, 0.4333, -0.08338), (0.4448, 0.4438, -0.01217), (0.5502, 0.3159, -0.2954), (0.3629, 0.3241, -0.223), (0.3185, 0.3323, -0.1527), (0.4363, 0.3405, -0.08354), (0.5228, 0.3487, -0.01229), (0.6019, 0.2176, -0.295), (0.4166, 0.2232, -0.2228), (0.3738, 0.2289, -0.1527), (0.4929, 0.2345, -0.08367), (0.5808, 0.2402, -0.01238), (0.6337, 0.1109, -0.2947), (0.4496, 0.1138, -0.2227), (0.4078, 0.1167, -0.1527), (0.5277, 0.1196, -0.08374), (0.6165, 0.1224, -0.01244), (0.6445, -4.809e-07, -0.2946), (0.4608, -5.548e-07, -0.2226), (0.4193, -6.797e-07, -0.1527), (0.5395, -7.455e-07, -0.08376), (0.6285, -8.856e-07, -0.01246), (0.6337, -0.1109, -0.2947), (0.4496, -0.1138, -0.2227), (0.4078, -0.1167, -0.1527), (0.5277, -0.1196, -0.08374), (0.6165, -0.1224, -0.01244), (0.6019, -0.2176, -0.295), (0.4166, -0.2232, -0.2228), (0.3738, -0.2289, -0.1527), (0.4929, -0.2345, -0.08367), (0.5808, -0.2402, -0.01238), (0.5502, -0.3159, -0.2954), (0.3629, -0.3241, -0.223), (0.3185, -0.3323, -0.1527), (0.4363, -0.3405, -0.08354), (0.5228, -0.3487, -0.01229), (0.4806, -0.4021, -0.2959), (0.2906, -0.4125, -0.2233), (0.2442, -0.4229, -0.1527), (0.3602, -0.4333, -0.08338), (0.4448, -0.4438, -0.01217), (0.3958, -0.4728, -0.2966), (0.2026, -0.485, -0.2237), (0.1535, -0.4973, -0.1527), (0.2674, -0.5096, -0.08318), (0.3498, -0.5218, -0.01202), (0.299, -0.5253, -0.2974), (0.1022, -0.5389, -0.2241), (0.05012, -0.5526, -0.1527), (0.1616, -0.5662, -0.08296), (0.2414, -0.5798, -0.01185), (0.1941, -0.5577, -0.2982), (-0.006825, -0.5721, -0.2245), (-0.06208, -0.5866, -0.1527), (0.04678, -0.6011, -0.08271), (0.1237, -0.6155, -0.01167), (0.08492, -0.5686, -0.2991), (-0.1202, -0.5833, -0.225), (-0.1788, -0.5981, -0.1527), (-0.07264, -0.6128, -0.08246), (0.001341, -0.6276, -0.01148), (-0.02424, -0.5577, -0.3), (-0.2335, -0.5721, -0.2254), (-0.2954, -0.5866, -0.1527), (-0.1921, -0.6011, -0.0822), (-0.121, -0.6155, -0.01129), (-0.1292, -0.5253, -0.3008), (-0.3425, -0.5389, -0.2259), (-0.4076, -0.5526, -0.1527), (-0.3069, -0.5662, -0.08196), (-0.2387, -0.5798, -0.0111), (-0.2259, -0.4728, -0.3016), (-0.4429, -0.485, -0.2263), (-0.511, -0.4973, -0.1527), (-0.4127, -0.5096, -0.08173), (-0.3471, -0.5218, -0.01093), (-0.3107, -0.4021, -0.3022), (-0.5309, -0.4125, -0.2266), (-0.6017, -0.4229, -0.1527), (-0.5055, -0.4333, -0.08154), (-0.4421, -0.4438, -0.01078), (-0.3803, -0.3159, -0.3028), (-0.6032, -0.3241, -0.2269), (-0.6761, -0.3323, -0.1527), (-0.5816, -0.3405, -0.08137), (-0.5201, -0.3487, -0.01066), (-0.432, -0.2176, -0.3032), (-0.6569, -0.2232, -0.2271), (-0.7313, -0.2289, -0.1527), (-0.6382, -0.2345, -0.08125), (-0.5781, -0.2402, -0.01057), (-0.4639, -0.1109, -0.3035), (-0.6899, -0.1138, -0.2273), (-0.7654, -0.1167, -0.1527), (-0.673, -0.1196, -0.08118), (-0.6138, -0.1224, -0.01052), (-0.4746, -7.148e-07, -0.3036), (-0.7011, -7.999e-07, -0.2273), (-0.7769, -9.344e-07, -0.1527), (-0.6848, -1.008e-06, -0.08115), (-0.6258, -1.192e-06, -0.0105), (-0.4639, 0.1109, -0.3035), (-0.6899, 0.1138, -0.2273), (-0.7654, 0.1167, -0.1527), (-0.673, 0.1196, -0.08118), (-0.6138, 0.1224, -0.01052), (-0.432, 0.2176, -0.3032), (-0.6569, 0.2232, -0.2271), (-0.7313, 0.2289, -0.1527), (-0.6382, 0.2345, -0.08125), (-0.5781, 0.2402, -0.01057), (-0.3803, 0.3159, -0.3028), (-0.6032, 0.3241, -0.2269), (-0.6761, 0.3323, -0.1527), (-0.5816, 0.3405, -0.08137), (-0.5201, 0.3487, -0.01066), (-0.3107, 0.4021, -0.3022), (-0.5309, 0.4125, -0.2266), (-0.6017, 0.4229, -0.1527), (-0.5055, 0.4333, -0.08154), (-0.4421, 0.4438, -0.01078), (-0.2259, 0.4728, -0.3016), (-0.4429, 0.485, -0.2263), (-0.511, 0.4973, -0.1527), (-0.4127, 0.5096, -0.08173), (-0.3471, 0.5218, -0.01093), (-0.1292, 0.5253, -0.3008), (-0.3425, 0.5389, -0.2259), (-0.4076, 0.5526, -0.1527), (-0.3069, 0.5662, -0.08196), (-0.2387, 0.5798, -0.0111), (-0.02425, 0.5577, -0.3), (-0.2335, 0.5721, -0.2254), (-0.2954, 0.5866, -0.1527), (-0.1921, 0.6011, -0.0822), (-0.121, 0.6155, -0.01129), (2.27, 0.731, -0.5679), (1.785, 0.6684, -0.5039), (1.111, 0.6058, -0.44), (2.131, 0.7454, -0.5698), (1.658, 0.6815, -0.5057), (0.9968, 0.6177, -0.4416), (2.403, 0.6886, -0.5659), (1.906, 0.6296, -0.5022), (1.222, 0.5707, -0.4384), (2.525, 0.6197, -0.5642), (2.018, 0.5667, -0.5006), (1.323, 0.5136, -0.4369), (2.633, 0.527, -0.5626), (2.117, 0.4819, -0.4991), (1.412, 0.4368, -0.4356), (2.721, 0.4141, -0.5614), (2.197, 0.3786, -0.498), (1.485, 0.3432, -0.4346), (2.786, 0.2852, -0.5604), (2.257, 0.2608, -0.4971), (1.539, 0.2364, -0.4338), (2.827, 0.1454, -0.5599), (2.294, 0.133, -0.4966), (1.573, 0.1205, -0.4333), (2.84, -1.034e-07, -0.5597), (2.306, -1.922e-07, -0.4964), (1.584, -2.773e-07, -0.4332), (2.827, -0.1454, -0.5599), (2.294, -0.133, -0.4966), (1.573, -0.1205, -0.4333), (2.786, -0.2852, -0.5604), (2.257, -0.2608, -0.4971), (1.539, -0.2364, -0.4338), (2.721, -0.4141, -0.5614), (2.197, -0.3786, -0.498), (1.485, -0.3432, -0.4346), (2.633, -0.527, -0.5626), (2.117, -0.4819, -0.4991), (1.412, -0.4368, -0.4356), (2.525, -0.6197, -0.5642), (2.018, -0.5667, -0.5006), (1.323, -0.5136, -0.4369), (2.403, -0.6886, -0.5659), (1.906, -0.6296, -0.5022), (1.222, -0.5707, -0.4384), (2.27, -0.731, -0.5679), (1.785, -0.6684, -0.5039), (1.111, -0.6058, -0.44), (2.131, -0.7454, -0.5698), (1.658, -0.6815, -0.5057), (0.9968, -0.6177, -0.4416), (1.993, -0.731, -0.5718), (1.532, -0.6684, -0.5076), (0.8822, -0.6058, -0.4433), (1.86, -0.6886, -0.5737), (1.41, -0.6296, -0.5093), (0.7721, -0.5707, -0.4448), (1.738, -0.6197, -0.5755), (1.298, -0.5667, -0.5109), (0.6705, -0.5136, -0.4463), (1.63, -0.527, -0.5771), (1.2, -0.4819, -0.5123), (0.5815, -0.4368, -0.4476), (1.542, -0.4141, -0.5783), (1.12, -0.3786, -0.5135), (0.5085, -0.3432, -0.4486), (1.477, -0.2852, -0.5793), (1.06, -0.2608, -0.5143), (0.4542, -0.2364, -0.4494), (1.436, -0.1454, -0.5798), (1.023, -0.133, -0.5149), (0.4208, -0.1205, -0.4499), (1.423, -1.201e-07, -0.58), (1.01, -2.764e-07, -0.5151), (0.4095, -4.29e-07, -0.4501), (1.436, 0.1454, -0.5798), (1.023, 0.133, -0.5149), (0.4208, 0.1205, -0.4499), (1.477, 0.2852, -0.5793), (1.06, 0.2608, -0.5143), (0.4542, 0.2364, -0.4494), (1.542, 0.4141, -0.5783), (1.12, 0.3786, -0.5135), (0.5085, 0.3432, -0.4486), (1.63, 0.527, -0.5771), (1.2, 0.4819, -0.5123), (0.5815, 0.4368, -0.4476), (1.738, 0.6197, -0.5755), (1.298, 0.5667, -0.5109), (0.6705, 0.5136, -0.4463), (1.86, 0.6886, -0.5737), (1.41, 0.6296, -0.5093), (0.7721, 0.5707, -0.4448), (1.993, 0.731, -0.5718), (1.532, 0.6684, -0.5076), (0.8822, 0.6058, -0.4433)], [], [(32, 63, 64, 95), (63, 62, 65, 64), (62, 61, 66, 65), (61, 60, 67, 66), (60, 59, 68, 67), (59, 58, 69, 68), (58, 57, 70, 69), (57, 56, 71, 70), (56, 55, 72, 71), (55, 54, 73, 72), (54, 53, 74, 73), (53, 52, 75, 74), (52, 51, 76, 75), (51, 50, 77, 76), (50, 49, 78, 77), (49, 48, 79, 78), (48, 47, 80, 79), (47, 46, 81, 80), (46, 45, 82, 81), (45, 44, 83, 82), (44, 43, 84, 83), (43, 42, 85, 84), (42, 41, 86, 85), (41, 40, 87, 86), (40, 39, 88, 87), (39, 38, 89, 88), (38, 37, 90, 89), (37, 36, 91, 90), (36, 35, 92, 91), (35, 34, 93, 92), (34, 33, 94, 93), (33, 32, 95, 94), (94, 95, 96, 97), (93, 94, 97, 98), (92, 93, 98, 99), (91, 92, 99, 100), (90, 91, 100, 101), (89, 90, 101, 102), (88, 89, 102, 103), (87, 88, 103, 104), (86, 87, 104, 105), (85, 86, 105, 106), (84, 85, 106, 107), (83, 84, 107, 108), (82, 83, 108, 109), (81, 82, 109, 110), (80, 81, 110, 111), (79, 80, 111, 112), (78, 79, 112, 113), (77, 78, 113, 114), (76, 77, 114, 115), (75, 76, 115, 116), (74, 75, 116, 117), (73, 74, 117, 118), (72, 73, 118, 119), (71, 72, 119, 120), (70, 71, 120, 121), (69, 70, 121, 122), (68, 69, 122, 123), (67, 68, 123, 124), (66, 67, 124, 125), (65, 66, 125, 126), (64, 65, 126, 127), (95, 64, 127, 96), (96, 127, 128, 159), (127, 126, 129, 128), (126, 125, 130, 129), (125, 124, 131, 130), (124, 123, 132, 131), (123, 122, 133, 132), (122, 121, 134, 133), (121, 120, 135, 134), (120, 119, 136, 135), (119, 118, 137, 136), (118, 117, 138, 137), (117, 116, 139, 138), (116, 115, 140, 139), (115, 114, 141, 140), (114, 113, 142, 141), (113, 112, 143, 142), (112, 111, 144, 143), (111, 110, 145, 144), (110, 109, 146, 145), (109, 108, 147, 146), (108, 107, 148, 147), (107, 106, 149, 148), (106, 105, 150, 149), (105, 104, 151, 150), (104, 103, 152, 151), (103, 102, 153, 152), (102, 101, 154, 153), (101, 100, 155, 154), (100, 99, 156, 155), (99, 98, 157, 156), (98, 97, 158, 157), (97, 96, 159, 158), (158, 159, 160, 161), (157, 158, 161, 162), (156, 157, 162, 163), (155, 156, 163, 164), (154, 155, 164, 165), (153, 154, 165, 166), (152, 153, 166, 167), (151, 152, 167, 168), (150, 151, 168, 169), (149, 150, 169, 170), (148, 149, 170, 171), (147, 148, 171, 172), (146, 147, 172, 173), (145, 146, 173, 174), (144, 145, 174, 175), (143, 144, 175, 176), (142, 143, 176, 177), (141, 142, 177, 178), (140, 141, 178, 179), (139, 140, 179, 180), (138, 139, 180, 181), (137, 138, 181, 182), (136, 137, 182, 183), (135, 136, 183, 184), (134, 135, 184, 185), (133, 134, 185, 186), (132, 133, 186, 187), (131, 132, 187, 188), (130, 131, 188, 189), (129, 130, 189, 190), (128, 129, 190, 191), (159, 128, 191, 160), (160, 191, 192), (191, 190, 192), (190, 189, 192), (189, 188, 192), (188, 187, 192), (187, 186, 192), (186, 185, 192), (185, 184, 192), (184, 183, 192), (183, 182, 192), (182, 181, 192), (181, 180, 192), (180, 179, 192), (179, 178, 192), (178, 177, 192), (177, 176, 192), (176, 175, 192), (175, 174, 192), (174, 173, 192), (173, 172, 192), (172, 171, 192), (171, 170, 192), (170, 169, 192), (169, 168, 192), (168, 167, 192), (167, 166, 192), (166, 165, 192), (165, 164, 192), (164, 163, 192), (163, 162, 192), (162, 161, 192), (161, 160, 192), (0, 198, 193, 1), (200, 201, 196, 195), (201, 202, 197, 196), (202, 32, 33, 197), (1, 193, 203, 2), (195, 196, 206, 205), (196, 197, 207, 206), (197, 33, 34, 207), (2, 203, 208, 3), (205, 206, 211, 210), (206, 207, 212, 211), (207, 34, 35, 212), (3, 208, 213, 4), (210, 211, 216, 215), (211, 212, 217, 216), (212, 35, 36, 217), (4, 213, 218, 5), (215, 216, 221, 220), (216, 217, 222, 221), (217, 36, 37, 222), (5, 218, 223, 6), (220, 221, 226, 225), (221, 222, 227, 226), (222, 37, 38, 227), (6, 223, 228, 7), (225, 226, 231, 230), (226, 227, 232, 231), (227, 38, 39, 232), (7, 228, 233, 8), (230, 231, 236, 235), (231, 232, 237, 236), (232, 39, 40, 237), (8, 233, 238, 9), (235, 236, 241, 240), (236, 237, 242, 241), (237, 40, 41, 242), (9, 238, 243, 10), (240, 241, 246, 245), (241, 242, 247, 246), (242, 41, 42, 247), (10, 243, 248, 11), (245, 246, 251, 250), (246, 247, 252, 251), (247, 42, 43, 252), (11, 248, 253, 12), (250, 251, 256, 255), (251, 252, 257, 256), (252, 43, 44, 257), (12, 253, 258, 13), (255, 256, 261, 260), (256, 257, 262, 261), (257, 44, 45, 262), (13, 258, 263, 14), (260, 261, 266, 265), (261, 262, 267, 266), (262, 45, 46, 267), (14, 263, 268, 15), (265, 266, 271, 270), (266, 267, 272, 271), (267, 46, 47, 272), (15, 268, 273, 16), (270, 271, 276, 275), (271, 272, 277, 276), (272, 47, 48, 277), (16, 273, 278, 17), (275, 276, 281, 280), (276, 277, 282, 281), (277, 48, 49, 282), (17, 278, 283, 18), (280, 281, 286, 285), (281, 282, 287, 286), (282, 49, 50, 287), (18, 283, 288, 19), (285, 286, 291, 290), (286, 287, 292, 291), (287, 50, 51, 292), (19, 288, 293, 20), (290, 291, 296, 295), (291, 292, 297, 296), (292, 51, 52, 297), (20, 293, 298, 21), (295, 296, 301, 300), (296, 297, 302, 301), (297, 52, 53, 302), (21, 298, 303, 22), (300, 301, 306, 305), (301, 302, 307, 306), (302, 53, 54, 307), (22, 303, 308, 23), (305, 306, 311, 310), (306, 307, 312, 311), (307, 54, 55, 312), (23, 308, 313, 24), (310, 311, 316, 315), (311, 312, 317, 316), (312, 55, 56, 317), (24, 313, 318, 25), (315, 316, 321, 320), (316, 317, 322, 321), (317, 56, 57, 322), (25, 318, 323, 26), (320, 321, 326, 325), (321, 322, 327, 326), (322, 57, 58, 327), (26, 323, 328, 27), (325, 326, 331, 330), (326, 327, 332, 331), (327, 58, 59, 332), (27, 328, 333, 28), (330, 331, 336, 335), (331, 332, 337, 336), (332, 59, 60, 337), (28, 333, 338, 29), (335, 336, 341, 340), (336, 337, 342, 341), (337, 60, 61, 342), (29, 338, 343, 30), (340, 341, 346, 345), (341, 342, 347, 346), (342, 61, 62, 347), (30, 343, 348, 31), (345, 346, 351, 350), (346, 347, 352, 351), (347, 62, 63, 352), (32, 202, 352, 63), (202, 201, 351, 352), (201, 200, 350, 351), (198, 0, 31, 348), (31, 0, 384, 353), (30, 31, 353, 354), (29, 30, 354, 355), (28, 29, 355, 356), (27, 28, 356, 357), (26, 27, 357, 358), (25, 26, 358, 359), (24, 25, 359, 360), (23, 24, 360, 361), (22, 23, 361, 362), (21, 22, 362, 363), (20, 21, 363, 364), (19, 20, 364, 365), (18, 19, 365, 366), (17, 18, 366, 367), (16, 17, 367, 368), (15, 16, 368, 369), (14, 15, 369, 370), (13, 14, 370, 371), (12, 13, 371, 372), (11, 12, 372, 373), (10, 11, 373, 374), (9, 10, 374, 375), (8, 9, 375, 376), (7, 8, 376, 377), (6, 7, 377, 378), (5, 6, 378, 379), (4, 5, 379, 380), (3, 4, 380, 381), (2, 3, 381, 382), (1, 2, 382, 383), (0, 1, 383, 384), (384, 383, 386, 385), (383, 382, 387, 386), (382, 381, 388, 387), (381, 380, 389, 388), (380, 379, 390, 389), (379, 378, 391, 390), (378, 377, 392, 391), (377, 376, 393, 392), (376, 375, 394, 393), (375, 374, 395, 394), (374, 373, 396, 395), (373, 372, 397, 396), (372, 371, 398, 397), (371, 370, 399, 398), (370, 369, 400, 399), (369, 368, 401, 400), (368, 367, 402, 401), (367, 366, 403, 402), (366, 365, 404, 403), (365, 364, 405, 404), (364, 363, 406, 405), (363, 362, 407, 406), (362, 361, 408, 407), (361, 360, 409, 408), (360, 359, 410, 409), (359, 358, 411, 410), (358, 357, 412, 411), (357, 356, 413, 412), (356, 355, 414, 413), (355, 354, 415, 414), (354, 353, 416, 415), (353, 384, 385, 416), (416, 385, 448, 417), (415, 416, 417, 418), (414, 415, 418, 419), (413, 414, 419, 420), (412, 413, 420, 421), (411, 412, 421, 422), (410, 411, 422, 423), (409, 410, 423, 424), (408, 409, 424, 425), (407, 408, 425, 426), (406, 407, 426, 427), (405, 406, 427, 428), (404, 405, 428, 429), (403, 404, 429, 430), (402, 403, 430, 431), (401, 402, 431, 432), (400, 401, 432, 433), (399, 400, 433, 434), (398, 399, 434, 435), (397, 398, 435, 436), (396, 397, 436, 437), (395, 396, 437, 438), (394, 395, 438, 439), (393, 394, 439, 440), (392, 393, 440, 441), (391, 392, 441, 442), (390, 391, 442, 443), (389, 390, 443, 444), (388, 389, 444, 445), (387, 388, 445, 446), (386, 387, 446, 447), (385, 386, 447, 448), (448, 447, 450, 449), (447, 446, 451, 450), (446, 445, 452, 451), (445, 444, 453, 452), (444, 443, 454, 453), (443, 442, 455, 454), (442, 441, 456, 455), (441, 440, 457, 456), (440, 439, 458, 457), (439, 438, 459, 458), (438, 437, 460, 459), (437, 436, 461, 460), (436, 435, 462, 461), (435, 434, 463, 462), (434, 433, 464, 463), (433, 432, 465, 464), (432, 431, 466, 465), (431, 430, 467, 466), (430, 429, 468, 467), (429, 428, 469, 468), (428, 427, 470, 469), (427, 426, 471, 470), (426, 425, 472, 471), (425, 424, 473, 472), (424, 423, 474, 473), (423, 422, 475, 474), (422, 421, 476, 475), (421, 420, 477, 476), (420, 419, 478, 477), (419, 418, 479, 478), (418, 417, 480, 479), (417, 448, 449, 480), (480, 449, 512, 481), (479, 480, 481, 482), (478, 479, 482, 483), (477, 478, 483, 484), (476, 477, 484, 485), (475, 476, 485, 486), (474, 475, 486, 487), (473, 474, 487, 488), (472, 473, 488, 489), (471, 472, 489, 490), (470, 471, 490, 491), (469, 470, 491, 492), (468, 469, 492, 493), (467, 468, 493, 494), (466, 467, 494, 495), (465, 466, 495, 496), (464, 465, 496, 497), (463, 464, 497, 498), (462, 463, 498, 499), (461, 462, 499, 500), (460, 461, 500, 501), (459, 460, 501, 502), (458, 459, 502, 503), (457, 458, 503, 504), (456, 457, 504, 505), (455, 456, 505, 506), (454, 455, 506, 507), (453, 454, 507, 508), (452, 453, 508, 509), (451, 452, 509, 510), (450, 451, 510, 511), (449, 450, 511, 512), (512, 511, 514, 513), (511, 510, 515, 514), (510, 509, 516, 515), (509, 508, 517, 516), (508, 507, 518, 517), (507, 506, 519, 518), (506, 505, 520, 519), (505, 504, 521, 520), (504, 503, 522, 521), (503, 502, 523, 522), (502, 501, 524, 523), (501, 500, 525, 524), (500, 499, 526, 525), (499, 498, 527, 526), (498, 497, 528, 527), (497, 496, 529, 528), (496, 495, 530, 529), (495, 494, 531, 530), (494, 493, 532, 531), (493, 492, 533, 532), (492, 491, 534, 533), (491, 490, 535, 534), (490, 489, 536, 535), (489, 488, 537, 536), (488, 487, 538, 537), (487, 486, 539, 538), (486, 485, 540, 539), (485, 484, 541, 540), (484, 483, 542, 541), (483, 482, 543, 542), (482, 481, 544, 543), (481, 512, 513, 544), (544, 513, 576, 545), (543, 544, 545, 546), (542, 543, 546, 547), (541, 542, 547, 548), (540, 541, 548, 549), (539, 540, 549, 550), (538, 539, 550, 551), (537, 538, 551, 552), (536, 537, 552, 553), (535, 536, 553, 554), (534, 535, 554, 555), (533, 534, 555, 556), (532, 533, 556, 557), (531, 532, 557, 558), (530, 531, 558, 559), (529, 530, 559, 560), (528, 529, 560, 561), (527, 528, 561, 562), (526, 527, 562, 563), (525, 526, 563, 564), (524, 525, 564, 565), (523, 524, 565, 566), (522, 523, 566, 567), (521, 522, 567, 568), (520, 521, 568, 569), (519, 520, 569, 570), (518, 519, 570, 571), (517, 518, 571, 572), (516, 517, 572, 573), (515, 516, 573, 574), (514, 515, 574, 575), (513, 514, 575, 576), (576, 575, 578, 577), (575, 574, 579, 578), (574, 573, 580, 579), (573, 572, 581, 580), (572, 571, 582, 581), (571, 570, 583, 582), (570, 569, 584, 583), (569, 568, 585, 584), (568, 567, 586, 585), (567, 566, 587, 586), (566, 565, 588, 587), (565, 564, 589, 588), (564, 563, 590, 589), (563, 562, 591, 590), (562, 561, 592, 591), (561, 560, 593, 592), (560, 559, 594, 593), (559, 558, 595, 594), (558, 557, 596, 595), (557, 556, 597, 596), (556, 555, 598, 597), (555, 554, 599, 598), (554, 553, 600, 599), (553, 552, 601, 600), (552, 551, 602, 601), (551, 550, 603, 602), (550, 549, 604, 603), (549, 548, 605, 604), (548, 547, 606, 605), (547, 546, 607, 606), (546, 545, 608, 607), (545, 576, 577, 608), (608, 577, 640, 609), (607, 608, 609, 610), (606, 607, 610, 611), (605, 606, 611, 612), (604, 605, 612, 613), (603, 604, 613, 614), (602, 603, 614, 615), (601, 602, 615, 616), (600, 601, 616, 617), (599, 600, 617, 618), (598, 599, 618, 619), (597, 598, 619, 620), (596, 597, 620, 621), (595, 596, 621, 622), (594, 595, 622, 623), (593, 594, 623, 624), (592, 593, 624, 625), (591, 592, 625, 626), (590, 591, 626, 627), (589, 590, 627, 628), (588, 589, 628, 629), (587, 588, 629, 630), (586, 587, 630, 631), (585, 586, 631, 632), (584, 585, 632, 633), (583, 584, 633, 634), (582, 583, 634, 635), (581, 582, 635, 636), (580, 581, 636, 637), (579, 580, 637, 638), (578, 579, 638, 639), (577, 578, 639, 640), (640, 639, 641), (639, 638, 641), (638, 637, 641), (637, 636, 641), (636, 635, 641), (635, 634, 641), (634, 633, 641), (633, 632, 641), (632, 631, 641), (631, 630, 641), (630, 629, 641), (629, 628, 641), (628, 627, 641), (627, 626, 641), (626, 625, 641), (625, 624, 641), (624, 623, 641), (623, 622, 641), (622, 621, 641), (621, 620, 641), (620, 619, 641), (619, 618, 641), (618, 617, 641), (617, 616, 641), (616, 615, 641), (615, 614, 641), (614, 613, 641), (613, 612, 641), (612, 611, 641), (611, 610, 641), (610, 609, 641), (609, 640, 641), (199, 647, 642, 194), (647, 648, 643, 642), (648, 649, 644, 643), (649, 650, 645, 644), (650, 651, 646, 645), (651, 200, 195, 646), (194, 642, 652, 204), (642, 643, 653, 652), (643, 644, 654, 653), (644, 645, 655, 654), (645, 646, 656, 655), (646, 195, 205, 656), (204, 652, 657, 209), (652, 653, 658, 657), (653, 654, 659, 658), (654, 655, 660, 659), (655, 656, 661, 660), (656, 205, 210, 661), (209, 657, 662, 214), (657, 658, 663, 662), (658, 659, 664, 663), (659, 660, 665, 664), (660, 661, 666, 665), (661, 210, 215, 666), (214, 662, 667, 219), (662, 663, 668, 667), (663, 664, 669, 668), (664, 665, 670, 669), (665, 666, 671, 670), (666, 215, 220, 671), (219, 667, 672, 224), (667, 668, 673, 672), (668, 669, 674, 673), (669, 670, 675, 674), (670, 671, 676, 675), (671, 220, 225, 676), (224, 672, 677, 229), (672, 673, 678, 677), (673, 674, 679, 678), (674, 675, 680, 679), (675, 676, 681, 680), (676, 225, 230, 681), (229, 677, 682, 234), (677, 678, 683, 682), (678, 679, 684, 683), (679, 680, 685, 684), (680, 681, 686, 685), (681, 230, 235, 686), (234, 682, 687, 239), (682, 683, 688, 687), (683, 684, 689, 688), (684, 685, 690, 689), (685, 686, 691, 690), (686, 235, 240, 691), (239, 687, 692, 244), (687, 688, 693, 692), (688, 689, 694, 693), (689, 690, 695, 694), (690, 691, 696, 695), (691, 240, 245, 696), (244, 692, 697, 249), (692, 693, 698, 697), (693, 694, 699, 698), (694, 695, 700, 699), (695, 696, 701, 700), (696, 245, 250, 701), (249, 697, 702, 254), (697, 698, 703, 702), (698, 699, 704, 703), (699, 700, 705, 704), (700, 701, 706, 705), (701, 250, 255, 706), (254, 702, 707, 259), (702, 703, 708, 707), (703, 704, 709, 708), (704, 705, 710, 709), (705, 706, 711, 710), (706, 255, 260, 711), (259, 707, 712, 264), (707, 708, 713, 712), (708, 709, 714, 713), (709, 710, 715, 714), (710, 711, 716, 715), (711, 260, 265, 716), (264, 712, 717, 269), (712, 713, 718, 717), (713, 714, 719, 718), (714, 715, 720, 719), (715, 716, 721, 720), (716, 265, 270, 721), (269, 717, 722, 274), (717, 718, 723, 722), (718, 719, 724, 723), (719, 720, 725, 724), (720, 721, 726, 725), (721, 270, 275, 726), (274, 722, 727, 279), (722, 723, 728, 727), (723, 724, 729, 728), (724, 725, 730, 729), (725, 726, 731, 730), (726, 275, 280, 731), (279, 727, 732, 284), (727, 728, 733, 732), (728, 729, 734, 733), (729, 730, 735, 734), (730, 731, 736, 735), (731, 280, 285, 736), (284, 732, 737, 289), (732, 733, 738, 737), (733, 734, 739, 738), (734, 735, 740, 739), (735, 736, 741, 740), (736, 285, 290, 741), (289, 737, 742, 294), (737, 738, 743, 742), (738, 739, 744, 743), (739, 740, 745, 744), (740, 741, 746, 745), (741, 290, 295, 746), (294, 742, 747, 299), (742, 743, 748, 747), (743, 744, 749, 748), (744, 745, 750, 749), (745, 746, 751, 750), (746, 295, 300, 751), (299, 747, 752, 304), (747, 748, 753, 752), (748, 749, 754, 753), (749, 750, 755, 754), (750, 751, 756, 755), (751, 300, 305, 756), (304, 752, 757, 309), (752, 753, 758, 757), (753, 754, 759, 758), (754, 755, 760, 759), (755, 756, 761, 760), (756, 305, 310, 761), (309, 757, 762, 314), (757, 758, 763, 762), (758, 759, 764, 763), (759, 760, 765, 764), (760, 761, 766, 765), (761, 310, 315, 766), (314, 762, 767, 319), (762, 763, 768, 767), (763, 764, 769, 768), (764, 765, 770, 769), (765, 766, 771, 770), (766, 315, 320, 771), (319, 767, 772, 324), (767, 768, 773, 772), (768, 769, 774, 773), (769, 770, 775, 774), (770, 771, 776, 775), (771, 320, 325, 776), (324, 772, 777, 329), (772, 773, 778, 777), (773, 774, 779, 778), (774, 775, 780, 779), (775, 776, 781, 780), (776, 325, 330, 781), (329, 777, 782, 334), (777, 778, 783, 782), (778, 779, 784, 783), (779, 780, 785, 784), (780, 781, 786, 785), (781, 330, 335, 786), (334, 782, 787, 339), (782, 783, 788, 787), (783, 784, 789, 788), (784, 785, 790, 789), (785, 786, 791, 790), (786, 335, 340, 791), (339, 787, 792, 344), (787, 788, 793, 792), (788, 789, 794, 793), (789, 790, 795, 794), (790, 791, 796, 795), (791, 340, 345, 796), (344, 792, 797, 349), (792, 793, 798, 797), (793, 794, 799, 798), (794, 795, 800, 799), (795, 796, 801, 800), (796, 345, 350, 801), (200, 651, 801, 350), (651, 650, 800, 801), (650, 649, 799, 800), (649, 648, 798, 799), (648, 647, 797, 798), (647, 199, 349, 797), (198, 805, 802, 193), (805, 806, 803, 802), (806, 807, 804, 803), (807, 199, 194, 804), (193, 802, 808, 203), (802, 803, 809, 808), (803, 804, 810, 809), (804, 194, 204, 810), (203, 808, 811, 208), (808, 809, 812, 811), (809, 810, 813, 812), (810, 204, 209, 813), (208, 811, 814, 213), (811, 812, 815, 814), (812, 813, 816, 815), (813, 209, 214, 816), (213, 814, 817, 218), (814, 815, 818, 817), (815, 816, 819, 818), (816, 214, 219, 819), (218, 817, 820, 223), (817, 818, 821, 820), (818, 819, 822, 821), (819, 219, 224, 822), (223, 820, 823, 228), (820, 821, 824, 823), (821, 822, 825, 824), (822, 224, 229, 825), (228, 823, 826, 233), (823, 824, 827, 826), (824, 825, 828, 827), (825, 229, 234, 828), (233, 826, 829, 238), (826, 827, 830, 829), (827, 828, 831, 830), (828, 234, 239, 831), (238, 829, 832, 243), (829, 830, 833, 832), (830, 831, 834, 833), (831, 239, 244, 834), (243, 832, 835, 248), (832, 833, 836, 835), (833, 834, 837, 836), (834, 244, 249, 837), (248, 835, 838, 253), (835, 836, 839, 838), (836, 837, 840, 839), (837, 249, 254, 840), (253, 838, 841, 258), (838, 839, 842, 841), (839, 840, 843, 842), (840, 254, 259, 843), (258, 841, 844, 263), (841, 842, 845, 844), (842, 843, 846, 845), (843, 259, 264, 846), (263, 844, 847, 268), (844, 845, 848, 847), (845, 846, 849, 848), (846, 264, 269, 849), (268, 847, 850, 273), (847, 848, 851, 850), (848, 849, 852, 851), (849, 269, 274, 852), (273, 850, 853, 278), (850, 851, 854, 853), (851, 852, 855, 854), (852, 274, 279, 855), (278, 853, 856, 283), (853, 854, 857, 856), (854, 855, 858, 857), (855, 279, 284, 858), (283, 856, 859, 288), (856, 857, 860, 859), (857, 858, 861, 860), (858, 284, 289, 861), (288, 859, 862, 293), (859, 860, 863, 862), (860, 861, 864, 863), (861, 289, 294, 864), (293, 862, 865, 298), (862, 863, 866, 865), (863, 864, 867, 866), (864, 294, 299, 867), (298, 865, 868, 303), (865, 866, 869, 868), (866, 867, 870, 869), (867, 299, 304, 870), (303, 868, 871, 308), (868, 869, 872, 871), (869, 870, 873, 872), (870, 304, 309, 873), (308, 871, 874, 313), (871, 872, 875, 874), (872, 873, 876, 875), (873, 309, 314, 876), (313, 874, 877, 318), (874, 875, 878, 877), (875, 876, 879, 878), (876, 314, 319, 879), (318, 877, 880, 323), (877, 878, 881, 880), (878, 879, 882, 881), (879, 319, 324, 882), (323, 880, 883, 328), (880, 881, 884, 883), (881, 882, 885, 884), (882, 324, 329, 885), (328, 883, 886, 333), (883, 884, 887, 886), (884, 885, 888, 887), (885, 329, 334, 888), (333, 886, 889, 338), (886, 887, 890, 889), (887, 888, 891, 890), (888, 334, 339, 891), (338, 889, 892, 343), (889, 890, 893, 892), (890, 891, 894, 893), (891, 339, 344, 894), (343, 892, 895, 348), (892, 893, 896, 895), (893, 894, 897, 896), (894, 344, 349, 897), (199, 807, 897, 349), (807, 806, 896, 897), (806, 805, 895, 896), (805, 198, 348, 895)])
me_cylinder.materials.append(mat_material)
me_cylinder.use_remesh_preserve_volume = False
me_cylinder.use_remesh_preserve_attributes = False
me_cylinder.use_mirror_vertex_groups = False
me_cylinder.update()

# ---- objects
ob_cube = bpy.data.objects.new('Cube', me_cube_001)
ob_cylinder = bpy.data.objects.new('Cylinder', me_cylinder)
ob_lamp = bpy.data.objects.new('Lamp', light_lamp)
ob_camera = bpy.data.objects.new('Camera', cam_camera)

# ---- transforms, parenting, visibility, modifiers, constraints
ob_cube.location = (0.5163, 0.3776, 1.577)
ob_cube.rotation_euler = (0.0, 0.01838, 1.235)
ob_cube.lineart.crease_threshold = 0.0
ob_cylinder.location = (0.268, -0.3665, 0.3706)
ob_cylinder.rotation_euler = (0.0, -0.0, 1.235)
ob_cylinder.scale = (0.1025, 0.1025, 2.32)
ob_cylinder.lineart.crease_threshold = 0.0
_m = ob_cylinder.modifiers.new('Auto Smooth', 'NODES')
_m.node_group = ng_auto_smooth
_gi = [s.identifier for s in ng_auto_smooth.interface.items_tree if s.item_type == 'SOCKET' and s.in_out == 'INPUT']
_m[_gi[1]] = 0.5236  # Angle
ob_lamp.location = (-2.228, -2.108, 10.2)
ob_lamp.rotation_euler = (0.6503, 0.05522, 1.866)
ob_lamp.lock_rotations_4d = False
ob_lamp.empty_display_type = 'ARROWS'
ob_lamp.color = (0.0, 0.0, 0.0, 0.0)
ob_lamp.lineart.crease_threshold = 0.0
ob_camera.location = (7.257, -5.451, 2.346)
ob_camera.rotation_euler = (1.399, -0.02935, 0.9332)
ob_camera.lock_rotations_4d = False
ob_camera.empty_display_type = 'ARROWS'
ob_camera.color = (0.0, 0.0, 0.0, 0.0)
ob_camera.display_type = 'WIRE'
ob_camera.lineart.crease_threshold = 0.0

# ---- collection membership
col_collection_1.objects.link(ob_cube)
col_collection_1.objects.link(ob_cylinder)
col_collection_1.objects.link(ob_lamp)
col_collection_1.objects.link(ob_camera)

# ---- scene / render settings (as saved in the file)
scene.camera = ob_camera
scene.frame_start = 1; scene.frame_end = 250; scene.frame_set(0)
scene.render.engine = 'BLENDER_EEVEE_NEXT'
scene.render.image_settings.color_mode = 'RGB'
scene.render.image_settings.compression = 90
scene.render.resolution_percentage = 50
scene.render.dither_intensity = 0.0
scene.render.bake_margin = 2
scene.render.bake_bias = 0.0
scene.cycles.use_denoising = False
scene.cycles.samples = 10
scene.cycles.sampling_pattern = 'TABULATED_SOBOL'
scene.cycles.light_sampling_threshold = 0.0
scene.cycles.use_adaptive_sampling = False
scene.cycles.use_light_tree = False
scene.cycles.blur_glossy = 0.0
scene.cycles.volume_bounces = 1
scene.cycles.pixel_filter_type = 'GAUSSIAN'
scene.cycles.sample_clamp_indirect = 0.0
scene.view_settings.view_transform = 'Standard'
bpy.context.view_layer.update()
